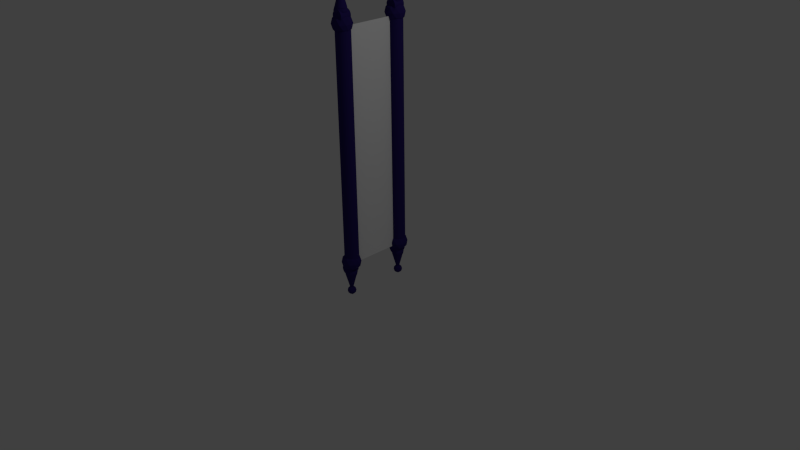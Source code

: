 # Source: paperrole.blend  (saved by Blender 2.73.0; exported with 4.5.12 LTS)
import bpy
from mathutils import Matrix  # noqa: F401  (used for matrix-valued properties, if any)

bpy.ops.wm.read_factory_settings(use_empty=True)
scene = bpy.context.scene
scene.name = 'Scene'

# ---- collections
col_collection_1 = bpy.data.collections.new('Collection 1'); scene.collection.children.link(col_collection_1)

# ---- materials (node trees are filled in below, after node groups)
mat_blue_paperrole = bpy.data.materials.new('Blue_paperrole')
mat_blue_paperrole.alpha_threshold = 0.0
mat_blue_paperrole.use_transparent_shadow = False
mat_blue_paperrole.diffuse_color = (0.0269, 0.01544, 0.1376, 1.0)
mat_blue_paperrole.roughness = 0.5
mat_paperrole_white = bpy.data.materials.new('paperrole_white')
mat_paperrole_white.alpha_threshold = 0.0
mat_paperrole_white.use_transparent_shadow = False
mat_paperrole_white.diffuse_color = (0.8689, 0.8689, 0.8689, 1.0)
mat_paperrole_white.roughness = 0.5
mat_paperrole_white.line_color = (0.0, 0.0, 0.0, 1.0)

# ---- material node trees

# ---- world
world_world = bpy.data.worlds.new('World'); scene.world = world_world
world_world.color = (0.05088, 0.05088, 0.05088)
world_world.use_sun_shadow = False
world_world.sun_shadow_jitter_overblur = 0.0
world_world.cycles.sampling_method = 'MANUAL'
world_world.cycles.sample_map_resolution = 256

# ---- cameras
cam_camera = bpy.data.cameras.new('Camera')
cam_camera.clip_end = 100.0
cam_camera.lens = 35.0
cam_camera.sensor_width = 32.0
cam_camera.sensor_height = 18.0
cam_camera.ortho_scale = 7.314
cam_camera.dof.focus_distance = 0.0
cam_camera.dof.aperture_fstop = 128.0

# ---- lights
light_lamp = bpy.data.lights.new('Lamp', 'POINT')
light_lamp.transmission_factor = 0.0
light_lamp.cutoff_distance = 30.0
light_lamp.energy = 100.0
light_lamp.shadow_buffer_clip_start = 1.001
light_lamp.shadow_soft_size = 0.1
light_lamp.shadow_maximum_resolution = 0.006
light_lamp.use_absolute_resolution = True
light_lamp.cycles.use_multiple_importance_sampling = False

# ---- meshes
me_icosphere_004 = bpy.data.meshes.new('Icosphere.004')
me_icosphere_004.from_pydata([(0.2155, -1.214, -6.932), (0.2155, 1.307, -6.932), (-0.03037, -1.214, -6.908), (-0.03037, 1.307, -6.908), (-0.2668, -1.214, -6.836), (-0.2668, 1.307, -6.836), (-0.4847, -1.214, -6.72), (-0.4847, 1.307, -6.72), (-0.6757, -1.214, -6.563), (-0.6757, 1.307, -6.563), (-0.8324, -1.214, -6.372), (-0.8324, 1.307, -6.372), (-0.9489, -1.214, -6.154), (-0.9489, 1.307, -6.154), (-1.021, -1.214, -5.918), (-1.021, 1.307, -5.918), (-1.045, -1.214, -5.672), (-1.045, 1.307, -5.672), (-1.021, -1.214, -5.426), (-1.021, 1.307, -5.426), (-0.9489, -1.214, -5.19), (-0.9489, 1.307, -5.19), (-0.8324, -1.214, -4.972), (-0.8324, 1.307, -4.972), (-0.6757, -1.214, -4.781), (-0.6757, 1.307, -4.781), (-0.4847, -1.214, -4.624), (-0.4847, 1.307, -4.624), (-0.2668, -1.214, -4.508), (-0.2668, 1.307, -4.508), (-0.03037, -1.214, -4.436), (-0.03037, 1.307, -4.436), (0.2155, -1.214, -4.412), (0.2155, 1.307, -4.412), (0.4614, -1.214, -4.436), (0.4614, 1.307, -4.436), (0.6978, -1.214, -4.508), (0.6978, 1.307, -4.508), (0.9157, -1.214, -4.624), (0.9157, 1.307, -4.624), (1.107, -1.214, -4.781), (1.107, 1.307, -4.781), (1.263, -1.214, -4.972), (1.263, 1.307, -4.972), (1.38, -1.214, -5.19), (1.38, 1.307, -5.19), (1.452, -1.214, -5.426), (1.452, 1.307, -5.426), (1.476, -1.214, -5.672), (1.476, 1.307, -5.672), (1.452, -1.214, -5.918), (1.452, 1.307, -5.918), (1.38, -1.214, -6.154), (1.38, 1.307, -6.154), (1.263, -1.214, -6.372), (1.263, 1.307, -6.372), (1.107, -1.214, -6.563), (1.107, 1.307, -6.563), (0.9157, -1.214, -6.72), (0.9157, 1.307, -6.72), (0.6978, -1.214, -6.836), (0.6978, 1.307, -6.836), (0.4614, -1.214, -6.908), (0.4614, 1.307, -6.908), (0.0, 0.0, -1.0), (0.7236, -0.5257, -0.4472), (-0.2764, -0.8506, -0.4472), (-0.8944, 0.0, -0.4472), (-0.2764, 0.8506, -0.4472), (0.7236, 0.5257, -0.4472), (0.2764, -0.8506, 0.4472), (-0.7236, -0.5257, 0.4472), (-0.7236, 0.5257, 0.4472), (0.2764, 0.8506, 0.4472), (0.8944, 0.0, 0.4472), (0.0, 0.0, 1.0), (-0.1625, -0.5, -0.8507), (0.4253, -0.309, -0.8507), (0.2629, -0.809, -0.5257), (0.8506, 0.0, -0.5257), (0.4253, 0.309, -0.8507), (-0.5257, 0.0, -0.8507), (-0.6882, -0.5, -0.5257), (-0.1625, 0.5, -0.8507), (-0.6882, 0.5, -0.5257), (0.2629, 0.809, -0.5257), (0.9511, -0.309, 0.0), (0.9511, 0.309, 0.0), (0.0, -1.0, 0.0), (0.5878, -0.809, 0.0), (-0.9511, -0.309, 0.0), (-0.5878, -0.809, 0.0), (-0.5878, 0.809, 0.0), (-0.9511, 0.309, 0.0), (0.5878, 0.809, 0.0), (0.0, 1.0, 0.0), (0.6882, -0.5, 0.5257), (-0.2629, -0.809, 0.5257), (-0.8506, 0.0, 0.5257), (-0.2629, 0.809, 0.5257), (0.6882, 0.5, 0.5257), (0.1625, -0.5, 0.8507), (0.5257, 0.0, 0.8507), (-0.4253, -0.309, 0.8507), (-0.4253, 0.309, 0.8507), (0.1625, 0.5, 0.8507), (-7.259e-09, -4.646e-07, -6.189), (1.047, -0.7609, -5.389), (-0.4, -1.231, -5.389), (-1.295, -4.714e-07, -5.389), (-0.4, 1.231, -5.389), (1.047, 0.7609, -5.389), (0.4, -1.231, -4.094), (-1.047, -0.7609, -4.094), (-1.047, 0.7609, -4.094), (0.4, 1.231, -4.094), (1.295, -4.823e-07, -4.094), (-7.642e-09, -4.891e-07, -3.294), (-0.2351, -0.7237, -5.973), (0.6156, -0.4473, -5.973), (0.3805, -1.171, -5.502), (1.231, -4.704e-07, -5.502), (0.6156, 0.4473, -5.973), (-0.761, -4.664e-07, -5.973), (-0.9961, -0.7237, -5.502), (-0.2351, 0.7237, -5.973), (-0.9961, 0.7237, -5.502), (0.3805, 1.171, -5.502), (1.377, -0.4473, -4.742), (1.377, 0.4473, -4.742), (-7.451e-09, -1.447, -4.742), (0.8508, -1.171, -4.742), (-1.377, -0.4473, -4.742), (-0.8508, -1.171, -4.742), (-0.8508, 1.171, -4.742), (-1.377, 0.4473, -4.742), (0.8508, 1.171, -4.742), (-7.451e-09, 1.447, -4.742), (0.9961, -0.7237, -3.981), (-0.3805, -1.171, -3.981), (-1.231, -4.833e-07, -3.981), (-0.3805, 1.171, -3.981), (0.9961, 0.7237, -3.981), (0.2351, -0.7237, -3.51), (0.761, -4.873e-07, -3.51), (-0.6156, -0.4473, -3.51), (-0.6156, 0.4473, -3.51), (0.2351, 0.7237, -3.51), (0.05714, 1.278, -4.131), (0.3064, 1.253, -4.131), (0.5461, 1.18, -4.131), (0.767, 1.062, -4.131), (0.9606, 0.9033, -4.131), (1.119, 0.7097, -4.131), (1.238, 0.4888, -4.131), (1.31, 0.2492, -4.131), (1.335, -0.00011, -4.131), (0.05714, -0.0001102, 0.587), (1.31, -0.2494, -4.131), (1.238, -0.4891, -4.131), (1.119, -0.71, -4.131), (0.9606, -0.9036, -4.131), (0.767, -1.062, -4.131), (0.5461, -1.181, -4.131), (0.3064, -1.253, -4.131), (0.05714, -1.278, -4.131), (-0.1921, -1.253, -4.131), (-0.4318, -1.181, -4.131), (-0.6527, -1.062, -4.131), (-0.8463, -0.9036, -4.131), (-1.005, -0.71, -4.131), (-1.123, -0.4891, -4.131), (-1.196, -0.2494, -4.131), (-1.221, -0.0001089, -4.131), (-1.196, 0.2492, -4.131), (-1.123, 0.4888, -4.131), (-1.005, 0.7097, -4.131), (-0.8463, 0.9033, -4.131), (-0.6527, 1.062, -4.131), (-0.4318, 1.18, -4.131), (-0.1921, 1.253, -4.131), (-7.157e-09, 0.1843, -9.53), (1.606, -0.9828, -8.303), (-0.6135, -1.704, -8.303), (-1.985, 0.1843, -8.303), (-0.6135, 2.073, -8.303), (1.606, 1.351, -8.303), (0.6135, -1.704, -6.318), (-1.606, -0.9828, -6.318), (-1.606, 1.351, -6.318), (0.6135, 2.073, -6.318), (1.985, 0.1843, -6.318), (-7.744e-09, 0.1843, -5.091), (-0.3606, -0.9256, -9.199), (0.9442, -0.5017, -9.199), (0.5835, -1.612, -8.478), (1.888, 0.1843, -8.478), (0.9442, 0.8702, -9.199), (-1.167, 0.1843, -9.199), (-1.528, -0.9257, -8.478), (-0.3606, 1.294, -9.199), (-1.528, 1.294, -8.478), (0.5835, 1.98, -8.478), (2.111, -0.5017, -7.311), (2.111, 0.8702, -7.311), (-7.451e-09, -2.036, -7.311), (1.305, -1.612, -7.311), (-2.111, -0.5017, -7.311), (-1.305, -1.612, -7.311), (-1.305, 1.98, -7.311), (-2.111, 0.8702, -7.311), (1.305, 1.98, -7.311), (-7.451e-09, 2.404, -7.311), (1.528, -0.9257, -6.144), (-0.5835, -1.612, -6.144), (-1.888, 0.1843, -6.144), (-0.5835, 1.98, -6.144), (1.528, 1.294, -6.144), (0.3606, -0.9256, -5.422), (1.167, 0.1843, -5.422), (-0.9442, -0.5017, -5.422), (-0.9442, 0.8702, -5.422), (0.3606, 1.294, -5.422), (-0.2155, -1.214, -60.85), (-0.2155, 1.307, -60.85), (0.03036, -1.214, -60.87), (0.03036, 1.307, -60.87), (0.2668, -1.214, -60.95), (0.2668, 1.307, -60.95), (0.4847, -1.214, -61.06), (0.4847, 1.307, -61.06), (0.6757, -1.214, -61.22), (0.6757, 1.307, -61.22), (0.8324, -1.214, -61.41), (0.8324, 1.307, -61.41), (0.9489, -1.214, -61.63), (0.9489, 1.307, -61.63), (1.021, -1.214, -61.86), (1.021, 1.307, -61.86), (1.045, -1.214, -62.11), (1.045, 1.307, -62.11), (1.021, -1.214, -62.36), (1.021, 1.307, -62.36), (0.9489, -1.214, -62.59), (0.9489, 1.307, -62.59), (0.8324, -1.214, -62.81), (0.8324, 1.307, -62.81), (0.6757, -1.214, -63.0), (0.6757, 1.307, -63.0), (0.4847, -1.214, -63.16), (0.4847, 1.307, -63.16), (0.2668, -1.214, -63.28), (0.2668, 1.307, -63.28), (0.03036, -1.214, -63.35), (0.03036, 1.307, -63.35), (-0.2155, -1.214, -63.37), (-0.2155, 1.307, -63.37), (-0.4614, -1.214, -63.35), (-0.4614, 1.307, -63.35), (-0.6978, -1.214, -63.28), (-0.6978, 1.307, -63.28), (-0.9157, -1.214, -63.16), (-0.9157, 1.307, -63.16), (-1.107, -1.214, -63.0), (-1.107, 1.307, -63.0), (-1.263, -1.214, -62.81), (-1.263, 1.307, -62.81), (-1.38, -1.214, -62.59), (-1.38, 1.307, -62.59), (-1.452, -1.214, -62.36), (-1.452, 1.307, -62.36), (-1.476, -1.214, -62.11), (-1.476, 1.307, -62.11), (-1.452, -1.214, -61.86), (-1.452, 1.307, -61.86), (-1.38, -1.214, -61.63), (-1.38, 1.307, -61.63), (-1.263, -1.214, -61.41), (-1.263, 1.307, -61.41), (-1.107, -1.214, -61.22), (-1.107, 1.307, -61.22), (-0.9157, -1.214, -61.06), (-0.9157, 1.307, -61.06), (-0.6978, -1.214, -60.95), (-0.6978, 1.307, -60.95), (-0.4614, -1.214, -60.87), (-0.4614, 1.307, -60.87), (-1.008e-05, -4.768e-07, -66.78), (-0.7236, -0.5257, -67.34), (0.2764, -0.8506, -67.34), (0.8944, -4.768e-07, -67.34), (0.2764, 0.8506, -67.34), (-0.7236, 0.5257, -67.34), (-0.2764, -0.8506, -68.23), (0.7236, -0.5257, -68.23), (0.7236, 0.5257, -68.23), (-0.2764, 0.8506, -68.23), (-0.8944, -4.768e-07, -68.23), (-1.038e-05, -4.768e-07, -68.78), (0.1624, -0.5, -66.93), (-0.4253, -0.309, -66.93), (-0.2629, -0.809, -67.26), (-0.8507, -4.768e-07, -67.26), (-0.4253, 0.309, -66.93), (0.5257, -4.768e-07, -66.93), (0.6882, -0.5, -67.26), (0.1624, 0.5, -66.93), (0.6882, 0.5, -67.26), (-0.2629, 0.809, -67.26), (-0.9511, -0.309, -67.78), (-0.9511, 0.309, -67.78), (-1.023e-05, -1.0, -67.78), (-0.5878, -0.809, -67.78), (0.951, -0.309, -67.78), (0.5878, -0.809, -67.78), (0.5878, 0.809, -67.78), (0.951, 0.309, -67.78), (-0.5878, 0.809, -67.78), (-1.023e-05, 1.0, -67.78), (-0.6882, -0.5, -68.31), (0.2629, -0.809, -68.31), (0.8506, -4.768e-07, -68.31), (0.2629, 0.809, -68.31), (-0.6882, 0.5, -68.31), (-0.1625, -0.5, -68.63), (-0.5257, -4.768e-07, -68.63), (0.4253, -0.309, -68.63), (0.4253, 0.309, -68.63), (-0.1625, 0.5, -68.63), (-9.288e-06, -9.414e-07, -61.59), (-1.047, -0.7609, -62.39), (0.4, -1.231, -62.39), (1.295, -9.482e-07, -62.39), (0.4, 1.231, -62.39), (-1.047, 0.7609, -62.39), (-0.4001, -1.231, -63.69), (1.047, -0.7609, -63.69), (1.047, 0.7609, -63.69), (-0.4001, 1.231, -63.69), (-1.295, -9.592e-07, -63.69), (-9.725e-06, -9.659e-07, -64.49), (0.2351, -0.7237, -61.81), (-0.6156, -0.4473, -61.81), (-0.3805, -1.171, -62.28), (-1.231, -9.472e-07, -62.28), (-0.6156, 0.4473, -61.81), (0.7609, -9.433e-07, -61.81), (0.9961, -0.7237, -62.28), (0.2351, 0.7237, -61.81), (0.9961, 0.7237, -62.28), (-0.3805, 1.171, -62.28), (-1.377, -0.4473, -63.04), (-1.377, 0.4473, -63.04), (-9.506e-06, -1.447, -63.04), (-0.8508, -1.171, -63.04), (1.377, -0.4473, -63.04), (0.8508, -1.171, -63.04), (0.8508, 1.171, -63.04), (1.377, 0.4473, -63.04), (-0.8508, 1.171, -63.04), (-9.506e-06, 1.447, -63.04), (-0.9961, -0.7237, -63.8), (0.3805, -1.171, -63.8), (1.231, -9.601e-07, -63.8), (0.3805, 1.171, -63.8), (-0.9961, 0.7237, -63.8), (-0.2352, -0.7237, -64.27), (-0.761, -9.641e-07, -64.27), (0.6156, -0.4473, -64.27), (0.6156, 0.4473, -64.27), (-0.2352, 0.7237, -64.27), (-0.05715, 1.278, -63.65), (-0.3064, 1.253, -63.65), (-0.5461, 1.18, -63.65), (-0.767, 1.062, -63.65), (-0.9606, 0.9033, -63.65), (-1.12, 0.7097, -63.65), (-1.238, 0.4888, -63.65), (-1.31, 0.2492, -63.65), (-1.335, -0.0001105, -63.65), (-0.05715, -0.0001106, -68.37), (-1.31, -0.2494, -63.65), (-1.238, -0.4891, -63.65), (-1.12, -0.71, -63.65), (-0.9606, -0.9036, -63.65), (-0.767, -1.062, -63.65), (-0.5461, -1.181, -63.65), (-0.3064, -1.253, -63.65), (-0.05715, -1.278, -63.65), (0.1921, -1.253, -63.65), (0.4318, -1.181, -63.65), (0.6527, -1.062, -63.65), (0.8463, -0.9036, -63.65), (1.005, -0.71, -63.65), (1.123, -0.4891, -63.65), (1.196, -0.2494, -63.65), (1.221, -0.0001094, -63.65), (1.196, 0.2492, -63.65), (1.123, 0.4888, -63.65), (1.005, 0.7097, -63.65), (0.8463, 0.9033, -63.65), (0.6527, 1.062, -63.65), (0.4318, 1.18, -63.65), (0.1921, 1.253, -63.65), (-8.783e-06, 0.1843, -58.25), (-1.606, -0.9828, -59.48), (0.6135, -1.704, -59.48), (1.985, 0.1843, -59.48), (0.6135, 2.073, -59.48), (-1.606, 1.351, -59.48), (-0.6136, -1.704, -61.46), (1.606, -0.9828, -61.46), (1.606, 1.351, -61.46), (-0.6136, 2.073, -61.46), (-1.986, 0.1843, -61.46), (-9.453e-06, 0.1843, -62.69), (0.3606, -0.9256, -58.58), (-0.9442, -0.5017, -58.58), (-0.5835, -1.612, -59.31), (-1.888, 0.1843, -59.31), (-0.9442, 0.8702, -58.58), (1.167, 0.1843, -58.58), (1.528, -0.9257, -59.31), (0.3606, 1.294, -58.58), (1.528, 1.294, -59.31), (-0.5835, 1.98, -59.31), (-2.111, -0.5017, -60.47), (-2.111, 0.8702, -60.47), (-9.118e-06, -2.036, -60.47), (-1.305, -1.612, -60.47), (2.111, -0.5017, -60.47), (1.305, -1.612, -60.47), (1.305, 1.98, -60.47), (2.111, 0.8702, -60.47), (-1.305, 1.98, -60.47), (-9.118e-06, 2.404, -60.47), (-1.528, -0.9257, -61.64), (0.5835, -1.612, -61.64), (1.888, 0.1843, -61.64), (0.5835, 1.98, -61.64), (-1.528, 1.294, -61.64), (-0.3606, -0.9256, -62.36), (-1.167, 0.1843, -62.36), (0.9441, -0.5017, -62.36), (0.9441, 0.8702, -62.36), (-0.3606, 1.294, -62.36), (-0.09172, 1.772, -6.681), (-0.09173, 1.772, -59.81), (-0.4163, 1.741, -6.681), (-0.4163, 1.741, -59.81), (-0.7284, 1.648, -6.681), (-0.7284, 1.648, -59.81), (-1.016, 1.498, -6.681), (-1.016, 1.498, -59.81), (-1.268, 1.295, -6.681), (-1.268, 1.295, -59.81), (-1.475, 1.048, -6.681), (-1.475, 1.048, -59.81), (-1.629, 0.7667, -6.681), (-1.629, 0.7667, -59.81), (-1.724, 0.4611, -6.681), (-1.724, 0.4611, -59.81), (-1.756, 0.1433, -6.681), (-1.756, 0.1433, -59.81), (-1.724, -0.1745, -6.681), (-1.724, -0.1745, -59.81), (-1.629, -0.48, -6.681), (-1.629, -0.48, -59.81), (-1.475, -0.7617, -6.681), (-1.475, -0.7617, -59.81), (-1.268, -1.008, -6.681), (-1.268, -1.008, -59.81), (-1.016, -1.211, -6.681), (-1.016, -1.211, -59.81), (-0.7284, -1.362, -6.681), (-0.7284, -1.362, -59.81), (-0.4163, -1.454, -6.681), (-0.4163, -1.454, -59.81), (-0.09172, -1.486, -6.681), (-0.09173, -1.486, -59.81), (0.2329, -1.454, -6.681), (0.2329, -1.454, -59.81), (0.545, -1.362, -6.681), (0.545, -1.362, -59.81), (0.8326, -1.211, -6.681), (0.8326, -1.211, -59.81), (1.085, -1.008, -6.681), (1.085, -1.008, -59.81), (1.292, -0.7617, -6.681), (1.292, -0.7617, -59.81), (1.445, -0.48, -6.681), (1.445, -0.48, -59.81), (1.54, -0.1745, -6.681), (1.54, -0.1745, -59.81), (1.572, 0.1433, -6.681), (1.572, 0.1433, -59.81), (1.54, 0.4611, -6.681), (1.54, 0.4611, -59.81), (1.445, 0.7667, -6.681), (1.445, 0.7667, -59.81), (1.292, 1.048, -6.681), (1.292, 1.048, -59.81), (1.085, 1.295, -6.681), (1.085, 1.295, -59.81), (0.8326, 1.498, -6.681), (0.8326, 1.498, -59.81), (0.545, 1.648, -6.681), (0.545, 1.648, -59.81), (0.2329, 1.741, -6.681), (0.2329, 1.741, -59.81)], [], [(0, 1, 3, 2), (2, 3, 5, 4), (4, 5, 7, 6), (6, 7, 9, 8), (8, 9, 11, 10), (10, 11, 13, 12), (12, 13, 15, 14), (14, 15, 17, 16), (16, 17, 19, 18), (18, 19, 21, 20), (20, 21, 23, 22), (22, 23, 25, 24), (24, 25, 27, 26), (26, 27, 29, 28), (28, 29, 31, 30), (30, 31, 33, 32), (32, 33, 35, 34), (34, 35, 37, 36), (36, 37, 39, 38), (38, 39, 41, 40), (40, 41, 43, 42), (42, 43, 45, 44), (44, 45, 47, 46), (46, 47, 49, 48), (48, 49, 51, 50), (50, 51, 53, 52), (52, 53, 55, 54), (54, 55, 57, 56), (56, 57, 59, 58), (58, 59, 61, 60), (3, 1, 63, 61, 59, 57, 55, 53, 51, 49, 47, 45, 43, 41, 39, 37, 35, 33, 31, 29, 27, 25, 23, 21, 19, 17, 15, 13, 11, 9, 7, 5), (62, 63, 1, 0), (60, 61, 63, 62), (0, 2, 4, 6, 8, 10, 12, 14, 16, 18, 20, 22, 24, 26, 28, 30, 32, 34, 36, 38, 40, 42, 44, 46, 48, 50, 52, 54, 56, 58, 60, 62), (64, 77, 76), (65, 77, 79), (64, 76, 81), (64, 81, 83), (64, 83, 80), (65, 79, 86), (66, 78, 88), (67, 82, 90), (68, 84, 92), (69, 85, 94), (65, 86, 89), (66, 88, 91), (67, 90, 93), (68, 92, 95), (69, 94, 87), (70, 96, 101), (71, 97, 103), (72, 98, 104), (73, 99, 105), (74, 100, 102), (102, 105, 75), (102, 100, 105), (100, 73, 105), (105, 104, 75), (105, 99, 104), (99, 72, 104), (104, 103, 75), (104, 98, 103), (98, 71, 103), (103, 101, 75), (103, 97, 101), (97, 70, 101), (101, 102, 75), (101, 96, 102), (96, 74, 102), (87, 100, 74), (87, 94, 100), (94, 73, 100), (95, 99, 73), (95, 92, 99), (92, 72, 99), (93, 98, 72), (93, 90, 98), (90, 71, 98), (91, 97, 71), (91, 88, 97), (88, 70, 97), (89, 96, 70), (89, 86, 96), (86, 74, 96), (94, 95, 73), (94, 85, 95), (85, 68, 95), (92, 93, 72), (92, 84, 93), (84, 67, 93), (90, 91, 71), (90, 82, 91), (82, 66, 91), (88, 89, 70), (88, 78, 89), (78, 65, 89), (86, 87, 74), (86, 79, 87), (79, 69, 87), (80, 85, 69), (80, 83, 85), (83, 68, 85), (83, 84, 68), (83, 81, 84), (81, 67, 84), (81, 82, 67), (81, 76, 82), (76, 66, 82), (79, 80, 69), (79, 77, 80), (77, 64, 80), (76, 78, 66), (76, 77, 78), (77, 65, 78), (106, 119, 118), (107, 119, 121), (106, 118, 123), (106, 123, 125), (106, 125, 122), (107, 121, 128), (108, 120, 130), (109, 124, 132), (110, 126, 134), (111, 127, 136), (107, 128, 131), (108, 130, 133), (109, 132, 135), (110, 134, 137), (111, 136, 129), (112, 138, 143), (113, 139, 145), (114, 140, 146), (115, 141, 147), (116, 142, 144), (144, 147, 117), (144, 142, 147), (142, 115, 147), (147, 146, 117), (147, 141, 146), (141, 114, 146), (146, 145, 117), (146, 140, 145), (140, 113, 145), (145, 143, 117), (145, 139, 143), (139, 112, 143), (143, 144, 117), (143, 138, 144), (138, 116, 144), (129, 142, 116), (129, 136, 142), (136, 115, 142), (137, 141, 115), (137, 134, 141), (134, 114, 141), (135, 140, 114), (135, 132, 140), (132, 113, 140), (133, 139, 113), (133, 130, 139), (130, 112, 139), (131, 138, 112), (131, 128, 138), (128, 116, 138), (136, 137, 115), (136, 127, 137), (127, 110, 137), (134, 135, 114), (134, 126, 135), (126, 109, 135), (132, 133, 113), (132, 124, 133), (124, 108, 133), (130, 131, 112), (130, 120, 131), (120, 107, 131), (128, 129, 116), (128, 121, 129), (121, 111, 129), (122, 127, 111), (122, 125, 127), (125, 110, 127), (125, 126, 110), (125, 123, 126), (123, 109, 126), (123, 124, 109), (123, 118, 124), (118, 108, 124), (121, 122, 111), (121, 119, 122), (119, 106, 122), (118, 120, 108), (118, 119, 120), (119, 107, 120), (179, 157, 180), (148, 157, 149), (178, 157, 179), (177, 157, 178), (176, 157, 177), (175, 157, 176), (174, 157, 175), (173, 157, 174), (172, 157, 173), (171, 157, 172), (170, 157, 171), (169, 157, 170), (168, 157, 169), (167, 157, 168), (166, 157, 167), (165, 157, 166), (164, 157, 165), (163, 157, 164), (162, 157, 163), (161, 157, 162), (160, 157, 161), (159, 157, 160), (158, 157, 159), (156, 157, 158), (155, 157, 156), (154, 157, 155), (153, 157, 154), (152, 157, 153), (151, 157, 152), (150, 157, 151), (180, 157, 148), (149, 157, 150), (148, 149, 150, 151, 152, 153, 154, 155, 156, 158, 159, 160, 161, 162, 163, 164, 165, 166, 167, 168, 169, 170, 171, 172, 173, 174, 175, 176, 177, 178, 179, 180), (181, 194, 193), (182, 194, 196), (181, 193, 198), (181, 198, 200), (181, 200, 197), (182, 196, 203), (183, 195, 205), (184, 199, 207), (185, 201, 209), (186, 202, 211), (182, 203, 206), (183, 205, 208), (184, 207, 210), (185, 209, 212), (186, 211, 204), (187, 213, 218), (188, 214, 220), (189, 215, 221), (190, 216, 222), (191, 217, 219), (219, 222, 192), (219, 217, 222), (217, 190, 222), (222, 221, 192), (222, 216, 221), (216, 189, 221), (221, 220, 192), (221, 215, 220), (215, 188, 220), (220, 218, 192), (220, 214, 218), (214, 187, 218), (218, 219, 192), (218, 213, 219), (213, 191, 219), (204, 217, 191), (204, 211, 217), (211, 190, 217), (212, 216, 190), (212, 209, 216), (209, 189, 216), (210, 215, 189), (210, 207, 215), (207, 188, 215), (208, 214, 188), (208, 205, 214), (205, 187, 214), (206, 213, 187), (206, 203, 213), (203, 191, 213), (211, 212, 190), (211, 202, 212), (202, 185, 212), (209, 210, 189), (209, 201, 210), (201, 184, 210), (207, 208, 188), (207, 199, 208), (199, 183, 208), (205, 206, 187), (205, 195, 206), (195, 182, 206), (203, 204, 191), (203, 196, 204), (196, 186, 204), (197, 202, 186), (197, 200, 202), (200, 185, 202), (200, 201, 185), (200, 198, 201), (198, 184, 201), (198, 199, 184), (198, 193, 199), (193, 183, 199), (196, 197, 186), (196, 194, 197), (194, 181, 197), (193, 195, 183), (193, 194, 195), (194, 182, 195), (223, 224, 226, 225), (225, 226, 228, 227), (227, 228, 230, 229), (229, 230, 232, 231), (231, 232, 234, 233), (233, 234, 236, 235), (235, 236, 238, 237), (237, 238, 240, 239), (239, 240, 242, 241), (241, 242, 244, 243), (243, 244, 246, 245), (245, 246, 248, 247), (247, 248, 250, 249), (249, 250, 252, 251), (251, 252, 254, 253), (253, 254, 256, 255), (255, 256, 258, 257), (257, 258, 260, 259), (259, 260, 262, 261), (261, 262, 264, 263), (263, 264, 266, 265), (265, 266, 268, 267), (267, 268, 270, 269), (269, 270, 272, 271), (271, 272, 274, 273), (273, 274, 276, 275), (275, 276, 278, 277), (277, 278, 280, 279), (279, 280, 282, 281), (281, 282, 284, 283), (226, 224, 286, 284, 282, 280, 278, 276, 274, 272, 270, 268, 266, 264, 262, 260, 258, 256, 254, 252, 250, 248, 246, 244, 242, 240, 238, 236, 234, 232, 230, 228), (285, 286, 224, 223), (283, 284, 286, 285), (223, 225, 227, 229, 231, 233, 235, 237, 239, 241, 243, 245, 247, 249, 251, 253, 255, 257, 259, 261, 263, 265, 267, 269, 271, 273, 275, 277, 279, 281, 283, 285), (287, 300, 299), (288, 300, 302), (287, 299, 304), (287, 304, 306), (287, 306, 303), (288, 302, 309), (289, 301, 311), (290, 305, 313), (291, 307, 315), (292, 308, 317), (288, 309, 312), (289, 311, 314), (290, 313, 316), (291, 315, 318), (292, 317, 310), (293, 319, 324), (294, 320, 326), (295, 321, 327), (296, 322, 328), (297, 323, 325), (325, 328, 298), (325, 323, 328), (323, 296, 328), (328, 327, 298), (328, 322, 327), (322, 295, 327), (327, 326, 298), (327, 321, 326), (321, 294, 326), (326, 324, 298), (326, 320, 324), (320, 293, 324), (324, 325, 298), (324, 319, 325), (319, 297, 325), (310, 323, 297), (310, 317, 323), (317, 296, 323), (318, 322, 296), (318, 315, 322), (315, 295, 322), (316, 321, 295), (316, 313, 321), (313, 294, 321), (314, 320, 294), (314, 311, 320), (311, 293, 320), (312, 319, 293), (312, 309, 319), (309, 297, 319), (317, 318, 296), (317, 308, 318), (308, 291, 318), (315, 316, 295), (315, 307, 316), (307, 290, 316), (313, 314, 294), (313, 305, 314), (305, 289, 314), (311, 312, 293), (311, 301, 312), (301, 288, 312), (309, 310, 297), (309, 302, 310), (302, 292, 310), (303, 308, 292), (303, 306, 308), (306, 291, 308), (306, 307, 291), (306, 304, 307), (304, 290, 307), (304, 305, 290), (304, 299, 305), (299, 289, 305), (302, 303, 292), (302, 300, 303), (300, 287, 303), (299, 301, 289), (299, 300, 301), (300, 288, 301), (329, 342, 341), (330, 342, 344), (329, 341, 346), (329, 346, 348), (329, 348, 345), (330, 344, 351), (331, 343, 353), (332, 347, 355), (333, 349, 357), (334, 350, 359), (330, 351, 354), (331, 353, 356), (332, 355, 358), (333, 357, 360), (334, 359, 352), (335, 361, 366), (336, 362, 368), (337, 363, 369), (338, 364, 370), (339, 365, 367), (367, 370, 340), (367, 365, 370), (365, 338, 370), (370, 369, 340), (370, 364, 369), (364, 337, 369), (369, 368, 340), (369, 363, 368), (363, 336, 368), (368, 366, 340), (368, 362, 366), (362, 335, 366), (366, 367, 340), (366, 361, 367), (361, 339, 367), (352, 365, 339), (352, 359, 365), (359, 338, 365), (360, 364, 338), (360, 357, 364), (357, 337, 364), (358, 363, 337), (358, 355, 363), (355, 336, 363), (356, 362, 336), (356, 353, 362), (353, 335, 362), (354, 361, 335), (354, 351, 361), (351, 339, 361), (359, 360, 338), (359, 350, 360), (350, 333, 360), (357, 358, 337), (357, 349, 358), (349, 332, 358), (355, 356, 336), (355, 347, 356), (347, 331, 356), (353, 354, 335), (353, 343, 354), (343, 330, 354), (351, 352, 339), (351, 344, 352), (344, 334, 352), (345, 350, 334), (345, 348, 350), (348, 333, 350), (348, 349, 333), (348, 346, 349), (346, 332, 349), (346, 347, 332), (346, 341, 347), (341, 331, 347), (344, 345, 334), (344, 342, 345), (342, 329, 345), (341, 343, 331), (341, 342, 343), (342, 330, 343), (402, 380, 403), (371, 380, 372), (401, 380, 402), (400, 380, 401), (399, 380, 400), (398, 380, 399), (397, 380, 398), (396, 380, 397), (395, 380, 396), (394, 380, 395), (393, 380, 394), (392, 380, 393), (391, 380, 392), (390, 380, 391), (389, 380, 390), (388, 380, 389), (387, 380, 388), (386, 380, 387), (385, 380, 386), (384, 380, 385), (383, 380, 384), (382, 380, 383), (381, 380, 382), (379, 380, 381), (378, 380, 379), (377, 380, 378), (376, 380, 377), (375, 380, 376), (374, 380, 375), (373, 380, 374), (403, 380, 371), (372, 380, 373), (371, 372, 373, 374, 375, 376, 377, 378, 379, 381, 382, 383, 384, 385, 386, 387, 388, 389, 390, 391, 392, 393, 394, 395, 396, 397, 398, 399, 400, 401, 402, 403), (404, 417, 416), (405, 417, 419), (404, 416, 421), (404, 421, 423), (404, 423, 420), (405, 419, 426), (406, 418, 428), (407, 422, 430), (408, 424, 432), (409, 425, 434), (405, 426, 429), (406, 428, 431), (407, 430, 433), (408, 432, 435), (409, 434, 427), (410, 436, 441), (411, 437, 443), (412, 438, 444), (413, 439, 445), (414, 440, 442), (442, 445, 415), (442, 440, 445), (440, 413, 445), (445, 444, 415), (445, 439, 444), (439, 412, 444), (444, 443, 415), (444, 438, 443), (438, 411, 443), (443, 441, 415), (443, 437, 441), (437, 410, 441), (441, 442, 415), (441, 436, 442), (436, 414, 442), (427, 440, 414), (427, 434, 440), (434, 413, 440), (435, 439, 413), (435, 432, 439), (432, 412, 439), (433, 438, 412), (433, 430, 438), (430, 411, 438), (431, 437, 411), (431, 428, 437), (428, 410, 437), (429, 436, 410), (429, 426, 436), (426, 414, 436), (434, 435, 413), (434, 425, 435), (425, 408, 435), (432, 433, 412), (432, 424, 433), (424, 407, 433), (430, 431, 411), (430, 422, 431), (422, 406, 431), (428, 429, 410), (428, 418, 429), (418, 405, 429), (426, 427, 414), (426, 419, 427), (419, 409, 427), (420, 425, 409), (420, 423, 425), (423, 408, 425), (423, 424, 408), (423, 421, 424), (421, 407, 424), (421, 422, 407), (421, 416, 422), (416, 406, 422), (419, 420, 409), (419, 417, 420), (417, 404, 420), (416, 418, 406), (416, 417, 418), (417, 405, 418), (446, 447, 449, 448), (448, 449, 451, 450), (450, 451, 453, 452), (452, 453, 455, 454), (454, 455, 457, 456), (456, 457, 459, 458), (458, 459, 461, 460), (460, 461, 463, 462), (462, 463, 465, 464), (464, 465, 467, 466), (466, 467, 469, 468), (468, 469, 471, 470), (470, 471, 473, 472), (472, 473, 475, 474), (474, 475, 477, 476), (476, 477, 479, 478), (478, 479, 481, 480), (480, 481, 483, 482), (482, 483, 485, 484), (484, 485, 487, 486), (486, 487, 489, 488), (488, 489, 491, 490), (490, 491, 493, 492), (492, 493, 495, 494), (494, 495, 497, 496), (496, 497, 499, 498), (498, 499, 501, 500), (500, 501, 503, 502), (502, 503, 505, 504), (504, 505, 507, 506), (449, 447, 509, 507, 505, 503, 501, 499, 497, 495, 493, 491, 489, 487, 485, 483, 481, 479, 477, 475, 473, 471, 469, 467, 465, 463, 461, 459, 457, 455, 453, 451), (508, 509, 447, 446), (506, 507, 509, 508), (446, 448, 450, 452, 454, 456, 458, 460, 462, 464, 466, 468, 470, 472, 474, 476, 478, 480, 482, 484, 486, 488, 490, 492, 494, 496, 498, 500, 502, 504, 506, 508)])
_uv = me_icosphere_004.uv_layers.new(name='UVMap')
_uv.uv.foreach_set('vector', [0.0, 0.0, 1.0, 0.0, 1.0, 1.0, 0.0, 1.0, 0.0, 0.0, 1.0, 0.0, 1.0, 1.0, 0.0, 1.0, 0.0, 0.0, 1.0, 0.0, 1.0, 1.0, 0.0, 1.0, 0.0, 0.0, 1.0, 0.0, 1.0, 1.0, 0.0, 1.0, 0.0, 0.0, 1.0, 0.0, 1.0, 1.0, 0.0, 1.0, 0.0, 0.0, 1.0, 0.0, 1.0, 1.0, 0.0, 1.0, 0.0, 0.0, 1.0, 0.0, 1.0, 1.0, 0.0, 1.0, 0.0, 0.0, 1.0, 0.0, 1.0, 1.0, 0.0, 1.0, 0.0, 0.0, 1.0, 0.0, 1.0, 1.0, 0.0, 1.0, 0.0, 0.0, 1.0, 0.0, 1.0, 1.0, 0.0, 1.0, 0.0, 0.0, 1.0, 0.0, 1.0, 1.0, 0.0, 1.0, 0.0, 0.0, 1.0, 0.0, 1.0, 1.0, 0.0, 1.0, 0.0, 0.0, 1.0, 0.0, 1.0, 1.0, 0.0, 1.0, 0.0, 0.0, 1.0, 0.0, 1.0, 1.0, 0.0, 1.0, 0.0, 0.0, 1.0, 0.0, 1.0, 1.0, 0.0, 1.0, 0.0, 0.0, 1.0, 0.0, 1.0, 1.0, 0.0, 1.0, 0.0, 0.0, 1.0, 0.0, 1.0, 1.0, 0.0, 1.0, 0.0, 0.0, 1.0, 0.0, 1.0, 1.0, 0.0, 1.0, 0.0, 0.0, 1.0, 0.0, 1.0, 1.0, 0.0, 1.0, 0.0, 0.0, 1.0, 0.0, 1.0, 1.0, 0.0, 1.0, 0.0, 0.0, 1.0, 0.0, 1.0, 1.0, 0.0, 1.0, 0.0, 0.0, 1.0, 0.0, 1.0, 1.0, 0.0, 1.0, 0.0, 0.0, 1.0, 0.0, 1.0, 1.0, 0.0, 1.0, 0.0, 0.0, 1.0, 0.0, 1.0, 1.0, 0.0, 1.0, 0.0, 0.0, 1.0, 0.0, 1.0, 1.0, 0.0, 1.0, 0.0, 0.0, 1.0, 0.0, 1.0, 1.0, 0.0, 1.0, 0.0, 0.0, 1.0, 0.0, 1.0, 1.0, 0.0, 1.0, 0.0, 0.0, 1.0, 0.0, 1.0, 1.0, 0.0, 1.0, 0.0, 0.0, 1.0, 0.0, 1.0, 1.0, 0.0, 1.0, 0.0, 0.0, 1.0, 0.0, 1.0, 1.0, 0.0, 1.0, 0.5, 1.0, 0.5975, 0.9904, 0.6913, 0.9619, 0.7778, 0.9157, 0.8536, 0.8536, 0.9157, 0.7778, 0.9619, 0.6913, 0.9904, 0.5975, 1.0, 0.5, 0.9904, 0.4025, 0.9619, 0.3087, 0.9157, 0.2222, 0.8536, 0.1464, 0.7778, 0.08427, 0.6913, 0.03806, 0.5975, 0.009607, 0.5, 0.0, 0.4025, 0.009607, 0.3087, 0.03806, 0.2222, 0.08427, 0.1464, 0.1464, 0.08426, 0.2222, 0.03806, 0.3087, 0.009607, 0.4025, 0.0, 0.5, 0.009607, 0.5975, 0.03806, 0.6913, 0.08427, 0.7778, 0.1464, 0.8536, 0.2222, 0.9157, 0.3087, 0.9619, 0.4025, 0.9904, 0.0, 0.0, 1.0, 0.0, 1.0, 1.0, 0.0, 1.0, 0.0, 0.0, 1.0, 0.0, 1.0, 1.0, 0.0, 1.0, 0.5, 1.0, 0.5975, 0.9904, 0.6913, 0.9619, 0.7778, 0.9157, 0.8536, 0.8536, 0.9157, 0.7778, 0.9619, 0.6913, 0.9904, 0.5975, 1.0, 0.5, 0.9904, 0.4025, 0.9619, 0.3087, 0.9157, 0.2222, 0.8536, 0.1464, 0.7778, 0.08427, 0.6913, 0.03806, 0.5975, 0.009607, 0.5, 0.0, 0.4025, 0.009607, 0.3087, 0.03806, 0.2222, 0.08427, 0.1464, 0.1464, 0.08426, 0.2222, 0.03806, 0.3087, 0.009607, 0.4025, 0.0, 0.5, 0.009607, 0.5975, 0.03806, 0.6913, 0.08427, 0.7778, 0.1464, 0.8536, 0.2222, 0.9157, 0.3087, 0.9619, 0.4025, 0.9904, 0.0, 0.0, 1.0, 0.0, 1.0, 1.0, 0.0, 0.0, 1.0, 0.0, 1.0, 1.0, 0.0, 0.0, 1.0, 0.0, 1.0, 1.0, 0.0, 0.0, 1.0, 0.0, 1.0, 1.0, 0.0, 0.0, 1.0, 0.0, 1.0, 1.0, 0.0, 0.0, 1.0, 0.0, 1.0, 1.0, 0.0, 0.0, 1.0, 0.0, 1.0, 1.0, 0.0, 0.0, 1.0, 0.0, 1.0, 1.0, 0.0, 0.0, 1.0, 0.0, 1.0, 1.0, 0.0, 0.0, 1.0, 0.0, 1.0, 1.0, 0.0, 0.0, 1.0, 0.0, 1.0, 1.0, 0.0, 0.0, 1.0, 0.0, 1.0, 1.0, 0.0, 0.0, 1.0, 0.0, 1.0, 1.0, 0.0, 0.0, 1.0, 0.0, 1.0, 1.0, 0.0, 0.0, 1.0, 0.0, 1.0, 1.0, 0.0, 0.0, 1.0, 0.0, 1.0, 1.0, 0.0, 0.0, 1.0, 0.0, 1.0, 1.0, 0.0, 0.0, 1.0, 0.0, 1.0, 1.0, 0.0, 0.0, 1.0, 0.0, 1.0, 1.0, 0.0, 0.0, 1.0, 0.0, 1.0, 1.0, 0.0, 0.0, 1.0, 0.0, 1.0, 1.0, 0.0, 0.0, 1.0, 0.0, 1.0, 1.0, 0.0, 0.0, 1.0, 0.0, 1.0, 1.0, 0.0, 0.0, 1.0, 0.0, 1.0, 1.0, 0.0, 0.0, 1.0, 0.0, 1.0, 1.0, 0.0, 0.0, 1.0, 0.0, 1.0, 1.0, 0.0, 0.0, 1.0, 0.0, 1.0, 1.0, 0.0, 0.0, 1.0, 0.0, 1.0, 1.0, 0.0, 0.0, 1.0, 0.0, 1.0, 1.0, 0.0, 0.0, 1.0, 0.0, 1.0, 1.0, 0.0, 0.0, 1.0, 0.0, 1.0, 1.0, 0.0, 0.0, 1.0, 0.0, 1.0, 1.0, 0.0, 0.0, 1.0, 0.0, 1.0, 1.0, 0.0, 0.0, 1.0, 0.0, 1.0, 1.0, 0.0, 0.0, 1.0, 0.0, 1.0, 1.0, 0.0, 0.0, 1.0, 0.0, 1.0, 1.0, 0.0, 0.0, 1.0, 0.0, 1.0, 1.0, 0.0, 0.0, 1.0, 0.0, 1.0, 1.0, 0.0, 0.0, 1.0, 0.0, 1.0, 1.0, 0.0, 0.0, 1.0, 0.0, 1.0, 1.0, 0.0, 0.0, 1.0, 0.0, 1.0, 1.0, 0.0, 0.0, 1.0, 0.0, 1.0, 1.0, 0.0, 0.0, 1.0, 0.0, 1.0, 1.0, 0.0, 0.0, 1.0, 0.0, 1.0, 1.0, 0.0, 0.0, 1.0, 0.0, 1.0, 1.0, 0.0, 0.0, 1.0, 0.0, 1.0, 1.0, 0.0, 0.0, 1.0, 0.0, 1.0, 1.0, 0.0, 0.0, 1.0, 0.0, 1.0, 1.0, 0.0, 0.0, 1.0, 0.0, 1.0, 1.0, 0.0, 0.0, 1.0, 0.0, 1.0, 1.0, 0.0, 0.0, 1.0, 0.0, 1.0, 1.0, 0.0, 0.0, 1.0, 0.0, 1.0, 1.0, 0.0, 0.0, 1.0, 0.0, 1.0, 1.0, 0.0, 0.0, 1.0, 0.0, 1.0, 1.0, 0.0, 0.0, 1.0, 0.0, 1.0, 1.0, 0.0, 0.0, 1.0, 0.0, 1.0, 1.0, 0.0, 0.0, 1.0, 0.0, 1.0, 1.0, 0.0, 0.0, 1.0, 0.0, 1.0, 1.0, 0.0, 0.0, 1.0, 0.0, 1.0, 1.0, 0.0, 0.0, 1.0, 0.0, 1.0, 1.0, 0.0, 0.0, 1.0, 0.0, 1.0, 1.0, 0.0, 0.0, 1.0, 0.0, 1.0, 1.0, 0.0, 0.0, 1.0, 0.0, 1.0, 1.0, 0.0, 0.0, 1.0, 0.0, 1.0, 1.0, 0.0, 0.0, 1.0, 0.0, 1.0, 1.0, 0.0, 0.0, 1.0, 0.0, 1.0, 1.0, 0.0, 0.0, 1.0, 0.0, 1.0, 1.0, 0.0, 0.0, 1.0, 0.0, 1.0, 1.0, 0.0, 0.0, 1.0, 0.0, 1.0, 1.0, 0.0, 0.0, 1.0, 0.0, 1.0, 1.0, 0.0, 0.0, 1.0, 0.0, 1.0, 1.0, 0.0, 0.0, 1.0, 0.0, 1.0, 1.0, 0.0, 0.0, 1.0, 0.0, 1.0, 1.0, 0.0, 0.0, 1.0, 0.0, 1.0, 1.0, 0.0, 0.0, 1.0, 0.0, 1.0, 1.0, 0.0, 0.0, 1.0, 0.0, 1.0, 1.0, 0.0, 0.0, 1.0, 0.0, 1.0, 1.0, 0.0, 0.0, 1.0, 0.0, 1.0, 1.0, 0.0, 0.0, 1.0, 0.0, 1.0, 1.0, 0.0, 0.0, 1.0, 0.0, 1.0, 1.0, 0.0, 0.0, 1.0, 0.0, 1.0, 1.0, 0.0, 0.0, 1.0, 0.0, 1.0, 1.0, 0.0, 0.0, 1.0, 0.0, 1.0, 1.0, 0.0, 0.0, 1.0, 0.0, 1.0, 1.0, 0.0, 0.0, 1.0, 0.0, 1.0, 1.0, 0.0, 0.0, 1.0, 0.0, 1.0, 1.0, 0.0, 0.0, 1.0, 0.0, 1.0, 1.0, 0.0, 0.0, 1.0, 0.0, 1.0, 1.0, 0.0, 0.0, 1.0, 0.0, 1.0, 1.0, 0.0, 0.0, 1.0, 0.0, 1.0, 1.0, 0.0, 0.0, 1.0, 0.0, 1.0, 1.0, 0.0, 0.0, 1.0, 0.0, 1.0, 1.0, 0.0, 0.0, 1.0, 0.0, 1.0, 1.0, 0.0, 0.0, 1.0, 0.0, 1.0, 1.0, 0.0, 0.0, 1.0, 0.0, 1.0, 1.0, 0.0, 0.0, 1.0, 0.0, 1.0, 1.0, 0.0, 0.0, 1.0, 0.0, 1.0, 1.0, 0.0, 0.0, 1.0, 0.0, 1.0, 1.0, 0.0, 0.0, 1.0, 0.0, 1.0, 1.0, 0.0, 0.0, 1.0, 0.0, 1.0, 1.0, 0.0, 0.0, 1.0, 0.0, 1.0, 1.0, 0.0, 0.0, 1.0, 0.0, 1.0, 1.0, 0.0, 0.0, 1.0, 0.0, 1.0, 1.0, 0.0, 0.0, 1.0, 0.0, 1.0, 1.0, 0.0, 0.0, 1.0, 0.0, 1.0, 1.0, 0.0, 0.0, 1.0, 0.0, 1.0, 1.0, 0.0, 0.0, 1.0, 0.0, 1.0, 1.0, 0.0, 0.0, 1.0, 0.0, 1.0, 1.0, 0.0, 0.0, 1.0, 0.0, 1.0, 1.0, 0.0, 0.0, 1.0, 0.0, 1.0, 1.0, 0.0, 0.0, 1.0, 0.0, 1.0, 1.0, 0.0, 0.0, 1.0, 0.0, 1.0, 1.0, 0.0, 0.0, 1.0, 0.0, 1.0, 1.0, 0.0, 0.0, 1.0, 0.0, 1.0, 1.0, 0.0, 0.0, 1.0, 0.0, 1.0, 1.0, 0.0, 0.0, 1.0, 0.0, 1.0, 1.0, 0.0, 0.0, 1.0, 0.0, 1.0, 1.0, 0.0, 0.0, 1.0, 0.0, 1.0, 1.0, 0.0, 0.0, 1.0, 0.0, 1.0, 1.0, 0.0, 0.0, 1.0, 0.0, 1.0, 1.0, 0.0, 0.0, 1.0, 0.0, 1.0, 1.0, 0.0, 0.0, 1.0, 0.0, 1.0, 1.0, 0.0, 0.0, 1.0, 0.0, 1.0, 1.0, 0.0, 0.0, 1.0, 0.0, 1.0, 1.0, 0.0, 0.0, 1.0, 0.0, 1.0, 1.0, 0.0, 0.0, 1.0, 0.0, 1.0, 1.0, 0.0, 0.0, 1.0, 0.0, 1.0, 1.0, 0.0, 0.0, 1.0, 0.0, 1.0, 1.0, 0.0, 0.0, 1.0, 0.0, 1.0, 1.0, 0.0, 0.0, 1.0, 0.0, 1.0, 1.0, 0.0, 0.0, 1.0, 0.0, 1.0, 1.0, 0.0, 0.0, 1.0, 0.0, 1.0, 1.0, 0.0, 0.0, 1.0, 0.0, 1.0, 1.0, 0.0, 0.0, 1.0, 0.0, 1.0, 1.0, 0.0, 0.0, 1.0, 0.0, 1.0, 1.0, 0.0, 0.0, 1.0, 0.0, 1.0, 1.0, 0.0, 0.0, 1.0, 0.0, 1.0, 1.0, 0.0, 0.0, 1.0, 0.0, 1.0, 1.0, 0.0, 0.0, 1.0, 0.0, 1.0, 1.0, 0.0, 0.0, 1.0, 0.0, 1.0, 1.0, 0.0, 0.0, 1.0, 0.0, 1.0, 1.0, 0.0, 0.0, 1.0, 0.0, 1.0, 1.0, 0.0, 0.0, 1.0, 0.0, 1.0, 1.0, 0.0, 0.0, 1.0, 0.0, 1.0, 1.0, 0.0, 0.0, 1.0, 0.0, 1.0, 1.0, 0.0, 0.0, 1.0, 0.0, 1.0, 1.0, 0.0, 0.0, 1.0, 0.0, 1.0, 1.0, 0.0, 0.0, 1.0, 0.0, 1.0, 1.0, 0.0, 0.0, 1.0, 0.0, 1.0, 1.0, 0.0, 0.0, 1.0, 0.0, 1.0, 1.0, 0.0, 0.0, 1.0, 0.0, 1.0, 1.0, 0.0, 0.0, 1.0, 0.0, 1.0, 1.0, 0.0, 0.0, 1.0, 0.0, 1.0, 1.0, 0.0, 0.0, 1.0, 0.0, 1.0, 1.0, 0.0, 0.0, 1.0, 0.0, 1.0, 1.0, 0.0, 0.0, 1.0, 0.0, 1.0, 1.0, 0.0, 0.0, 1.0, 0.0, 1.0, 1.0, 0.0, 0.0, 1.0, 0.0, 1.0, 1.0, 0.0, 0.0, 1.0, 0.0, 1.0, 1.0, 0.0, 0.0, 1.0, 0.0, 1.0, 1.0, 0.0, 0.0, 1.0, 0.0, 1.0, 1.0, 0.0, 0.0, 1.0, 0.0, 1.0, 1.0, 0.0, 0.0, 1.0, 0.0, 1.0, 1.0, 0.0, 0.0, 1.0, 0.0, 1.0, 1.0, 0.0, 0.0, 1.0, 0.0, 1.0, 1.0, 0.0, 0.0, 1.0, 0.0, 1.0, 1.0, 0.0, 0.0, 1.0, 0.0, 1.0, 1.0, 0.0, 0.0, 1.0, 0.0, 1.0, 1.0, 0.0, 0.0, 1.0, 0.0, 1.0, 1.0, 0.0, 0.0, 1.0, 0.0, 1.0, 1.0, 0.0, 0.0, 1.0, 0.0, 1.0, 1.0, 0.0, 0.0, 1.0, 0.0, 1.0, 1.0, 0.0, 0.0, 1.0, 0.0, 1.0, 1.0, 0.0, 0.0, 1.0, 0.0, 1.0, 1.0, 0.0, 0.0, 1.0, 0.0, 1.0, 1.0, 0.0, 0.0, 1.0, 0.0, 1.0, 1.0, 0.0, 0.0, 1.0, 0.0, 1.0, 1.0, 0.0, 0.0, 1.0, 0.0, 1.0, 1.0, 0.0, 0.0, 1.0, 0.0, 1.0, 1.0, 0.0, 0.0, 1.0, 0.0, 1.0, 1.0, 0.0, 0.0, 1.0, 0.0, 1.0, 1.0, 0.0, 0.0, 1.0, 0.0, 1.0, 1.0, 0.0, 0.0, 1.0, 0.0, 1.0, 1.0, 0.0, 0.0, 1.0, 0.0, 1.0, 1.0, 0.0, 0.0, 1.0, 0.0, 1.0, 1.0, 0.0, 0.0, 1.0, 0.0, 1.0, 1.0, 0.0, 0.0, 1.0, 0.0, 1.0, 1.0, 0.0, 0.0, 1.0, 0.0, 1.0, 1.0, 0.0, 0.0, 1.0, 0.0, 1.0, 1.0, 0.0, 0.0, 1.0, 0.0, 1.0, 1.0, 0.0, 0.0, 1.0, 0.0, 1.0, 1.0, 0.0, 0.0, 1.0, 0.0, 1.0, 1.0, 0.5, 1.0, 0.5975, 0.9904, 0.6913, 0.9619, 0.7778, 0.9157, 0.8536, 0.8536, 0.9157, 0.7778, 0.9619, 0.6913, 0.9904, 0.5975, 1.0, 0.5, 0.9904, 0.4025, 0.9619, 0.3087, 0.9157, 0.2222, 0.8536, 0.1464, 0.7778, 0.08427, 0.6913, 0.03806, 0.5975, 0.009607, 0.5, 0.0, 0.4025, 0.009607, 0.3087, 0.03806, 0.2222, 0.08427, 0.1464, 0.1464, 0.08426, 0.2222, 0.03806, 0.3087, 0.009607, 0.4025, 0.0, 0.5, 0.009607, 0.5975, 0.03806, 0.6913, 0.08427, 0.7778, 0.1464, 0.8536, 0.2222, 0.9157, 0.3087, 0.9619, 0.4025, 0.9904, 0.0, 0.0, 1.0, 0.0, 1.0, 1.0, 0.0, 0.0, 1.0, 0.0, 1.0, 1.0, 0.0, 0.0, 1.0, 0.0, 1.0, 1.0, 0.0, 0.0, 1.0, 0.0, 1.0, 1.0, 0.0, 0.0, 1.0, 0.0, 1.0, 1.0, 0.0, 0.0, 1.0, 0.0, 1.0, 1.0, 0.0, 0.0, 1.0, 0.0, 1.0, 1.0, 0.0, 0.0, 1.0, 0.0, 1.0, 1.0, 0.0, 0.0, 1.0, 0.0, 1.0, 1.0, 0.0, 0.0, 1.0, 0.0, 1.0, 1.0, 0.0, 0.0, 1.0, 0.0, 1.0, 1.0, 0.0, 0.0, 1.0, 0.0, 1.0, 1.0, 0.0, 0.0, 1.0, 0.0, 1.0, 1.0, 0.0, 0.0, 1.0, 0.0, 1.0, 1.0, 0.0, 0.0, 1.0, 0.0, 1.0, 1.0, 0.0, 0.0, 1.0, 0.0, 1.0, 1.0, 0.0, 0.0, 1.0, 0.0, 1.0, 1.0, 0.0, 0.0, 1.0, 0.0, 1.0, 1.0, 0.0, 0.0, 1.0, 0.0, 1.0, 1.0, 0.0, 0.0, 1.0, 0.0, 1.0, 1.0, 0.0, 0.0, 1.0, 0.0, 1.0, 1.0, 0.0, 0.0, 1.0, 0.0, 1.0, 1.0, 0.0, 0.0, 1.0, 0.0, 1.0, 1.0, 0.0, 0.0, 1.0, 0.0, 1.0, 1.0, 0.0, 0.0, 1.0, 0.0, 1.0, 1.0, 0.0, 0.0, 1.0, 0.0, 1.0, 1.0, 0.0, 0.0, 1.0, 0.0, 1.0, 1.0, 0.0, 0.0, 1.0, 0.0, 1.0, 1.0, 0.0, 0.0, 1.0, 0.0, 1.0, 1.0, 0.0, 0.0, 1.0, 0.0, 1.0, 1.0, 0.0, 0.0, 1.0, 0.0, 1.0, 1.0, 0.0, 0.0, 1.0, 0.0, 1.0, 1.0, 0.0, 0.0, 1.0, 0.0, 1.0, 1.0, 0.0, 0.0, 1.0, 0.0, 1.0, 1.0, 0.0, 0.0, 1.0, 0.0, 1.0, 1.0, 0.0, 0.0, 1.0, 0.0, 1.0, 1.0, 0.0, 0.0, 1.0, 0.0, 1.0, 1.0, 0.0, 0.0, 1.0, 0.0, 1.0, 1.0, 0.0, 0.0, 1.0, 0.0, 1.0, 1.0, 0.0, 0.0, 1.0, 0.0, 1.0, 1.0, 0.0, 0.0, 1.0, 0.0, 1.0, 1.0, 0.0, 0.0, 1.0, 0.0, 1.0, 1.0, 0.0, 0.0, 1.0, 0.0, 1.0, 1.0, 0.0, 0.0, 1.0, 0.0, 1.0, 1.0, 0.0, 0.0, 1.0, 0.0, 1.0, 1.0, 0.0, 0.0, 1.0, 0.0, 1.0, 1.0, 0.0, 0.0, 1.0, 0.0, 1.0, 1.0, 0.0, 0.0, 1.0, 0.0, 1.0, 1.0, 0.0, 0.0, 1.0, 0.0, 1.0, 1.0, 0.0, 0.0, 1.0, 0.0, 1.0, 1.0, 0.0, 0.0, 1.0, 0.0, 1.0, 1.0, 0.0, 0.0, 1.0, 0.0, 1.0, 1.0, 0.0, 0.0, 1.0, 0.0, 1.0, 1.0, 0.0, 0.0, 1.0, 0.0, 1.0, 1.0, 0.0, 0.0, 1.0, 0.0, 1.0, 1.0, 0.0, 0.0, 1.0, 0.0, 1.0, 1.0, 0.0, 0.0, 1.0, 0.0, 1.0, 1.0, 0.0, 0.0, 1.0, 0.0, 1.0, 1.0, 0.0, 0.0, 1.0, 0.0, 1.0, 1.0, 0.0, 0.0, 1.0, 0.0, 1.0, 1.0, 0.0, 0.0, 1.0, 0.0, 1.0, 1.0, 0.0, 0.0, 1.0, 0.0, 1.0, 1.0, 0.0, 0.0, 1.0, 0.0, 1.0, 1.0, 0.0, 0.0, 1.0, 0.0, 1.0, 1.0, 0.0, 0.0, 1.0, 0.0, 1.0, 1.0, 0.0, 0.0, 1.0, 0.0, 1.0, 1.0, 0.0, 0.0, 1.0, 0.0, 1.0, 1.0, 0.0, 0.0, 1.0, 0.0, 1.0, 1.0, 0.0, 0.0, 1.0, 0.0, 1.0, 1.0, 0.0, 0.0, 1.0, 0.0, 1.0, 1.0, 0.0, 0.0, 1.0, 0.0, 1.0, 1.0, 0.0, 0.0, 1.0, 0.0, 1.0, 1.0, 0.0, 0.0, 1.0, 0.0, 1.0, 1.0, 0.0, 0.0, 1.0, 0.0, 1.0, 1.0, 0.0, 0.0, 1.0, 0.0, 1.0, 1.0, 0.0, 0.0, 1.0, 0.0, 1.0, 1.0, 0.0, 0.0, 1.0, 0.0, 1.0, 1.0, 0.0, 0.0, 1.0, 0.0, 1.0, 1.0, 0.0, 0.0, 1.0, 0.0, 1.0, 1.0, 0.0, 0.0, 1.0, 0.0, 1.0, 1.0, 0.0, 0.0, 1.0, 0.0, 1.0, 1.0, 0.0, 1.0, 0.0, 0.0, 1.0, 0.0, 1.0, 1.0, 0.0, 1.0, 0.0, 0.0, 1.0, 0.0, 1.0, 1.0, 0.0, 1.0, 0.0, 0.0, 1.0, 0.0, 1.0, 1.0, 0.0, 1.0, 0.0, 0.0, 1.0, 0.0, 1.0, 1.0, 0.0, 1.0, 0.0, 0.0, 1.0, 0.0, 1.0, 1.0, 0.0, 1.0, 0.0, 0.0, 1.0, 0.0, 1.0, 1.0, 0.0, 1.0, 0.0, 0.0, 1.0, 0.0, 1.0, 1.0, 0.0, 1.0, 0.0, 0.0, 1.0, 0.0, 1.0, 1.0, 0.0, 1.0, 0.0, 0.0, 1.0, 0.0, 1.0, 1.0, 0.0, 1.0, 0.0, 0.0, 1.0, 0.0, 1.0, 1.0, 0.0, 1.0, 0.0, 0.0, 1.0, 0.0, 1.0, 1.0, 0.0, 1.0, 0.0, 0.0, 1.0, 0.0, 1.0, 1.0, 0.0, 1.0, 0.0, 0.0, 1.0, 0.0, 1.0, 1.0, 0.0, 1.0, 0.0, 0.0, 1.0, 0.0, 1.0, 1.0, 0.0, 1.0, 0.0, 0.0, 1.0, 0.0, 1.0, 1.0, 0.0, 1.0, 0.0, 0.0, 1.0, 0.0, 1.0, 1.0, 0.0, 1.0, 0.0, 0.0, 1.0, 0.0, 1.0, 1.0, 0.0, 1.0, 0.0, 0.0, 1.0, 0.0, 1.0, 1.0, 0.0, 1.0, 0.0, 0.0, 1.0, 0.0, 1.0, 1.0, 0.0, 1.0, 0.0, 0.0, 1.0, 0.0, 1.0, 1.0, 0.0, 1.0, 0.0, 0.0, 1.0, 0.0, 1.0, 1.0, 0.0, 1.0, 0.0, 0.0, 1.0, 0.0, 1.0, 1.0, 0.0, 1.0, 0.0, 0.0, 1.0, 0.0, 1.0, 1.0, 0.0, 1.0, 0.0, 0.0, 1.0, 0.0, 1.0, 1.0, 0.0, 1.0, 0.0, 0.0, 1.0, 0.0, 1.0, 1.0, 0.0, 1.0, 0.0, 0.0, 1.0, 0.0, 1.0, 1.0, 0.0, 1.0, 0.0, 0.0, 1.0, 0.0, 1.0, 1.0, 0.0, 1.0, 0.0, 0.0, 1.0, 0.0, 1.0, 1.0, 0.0, 1.0, 0.0, 0.0, 1.0, 0.0, 1.0, 1.0, 0.0, 1.0, 0.5, 1.0, 0.5975, 0.9904, 0.6913, 0.9619, 0.7778, 0.9157, 0.8536, 0.8536, 0.9157, 0.7778, 0.9619, 0.6913, 0.9904, 0.5975, 1.0, 0.5, 0.9904, 0.4025, 0.9619, 0.3087, 0.9157, 0.2222, 0.8536, 0.1464, 0.7778, 0.08427, 0.6913, 0.03806, 0.5975, 0.009607, 0.5, 0.0, 0.4025, 0.009607, 0.3087, 0.03806, 0.2222, 0.08427, 0.1464, 0.1464, 0.08426, 0.2222, 0.03806, 0.3087, 0.009607, 0.4025, 0.0, 0.5, 0.009607, 0.5975, 0.03806, 0.6913, 0.08427, 0.7778, 0.1464, 0.8536, 0.2222, 0.9157, 0.3087, 0.9619, 0.4025, 0.9904, 0.0, 0.0, 1.0, 0.0, 1.0, 1.0, 0.0, 1.0, 0.0, 0.0, 1.0, 0.0, 1.0, 1.0, 0.0, 1.0, 0.5, 1.0, 0.5975, 0.9904, 0.6913, 0.9619, 0.7778, 0.9157, 0.8536, 0.8536, 0.9157, 0.7778, 0.9619, 0.6913, 0.9904, 0.5975, 1.0, 0.5, 0.9904, 0.4025, 0.9619, 0.3087, 0.9157, 0.2222, 0.8536, 0.1464, 0.7778, 0.08427, 0.6913, 0.03806, 0.5975, 0.009607, 0.5, 0.0, 0.4025, 0.009607, 0.3087, 0.03806, 0.2222, 0.08427, 0.1464, 0.1464, 0.08426, 0.2222, 0.03806, 0.3087, 0.009607, 0.4025, 0.0, 0.5, 0.009607, 0.5975, 0.03806, 0.6913, 0.08427, 0.7778, 0.1464, 0.8536, 0.2222, 0.9157, 0.3087, 0.9619, 0.4025, 0.9904, 0.0, 0.0, 1.0, 0.0, 1.0, 1.0, 0.0, 0.0, 1.0, 0.0, 1.0, 1.0, 0.0, 0.0, 1.0, 0.0, 1.0, 1.0, 0.0, 0.0, 1.0, 0.0, 1.0, 1.0, 0.0, 0.0, 1.0, 0.0, 1.0, 1.0, 0.0, 0.0, 1.0, 0.0, 1.0, 1.0, 0.0, 0.0, 1.0, 0.0, 1.0, 1.0, 0.0, 0.0, 1.0, 0.0, 1.0, 1.0, 0.0, 0.0, 1.0, 0.0, 1.0, 1.0, 0.0, 0.0, 1.0, 0.0, 1.0, 1.0, 0.0, 0.0, 1.0, 0.0, 1.0, 1.0, 0.0, 0.0, 1.0, 0.0, 1.0, 1.0, 0.0, 0.0, 1.0, 0.0, 1.0, 1.0, 0.0, 0.0, 1.0, 0.0, 1.0, 1.0, 0.0, 0.0, 1.0, 0.0, 1.0, 1.0, 0.0, 0.0, 1.0, 0.0, 1.0, 1.0, 0.0, 0.0, 1.0, 0.0, 1.0, 1.0, 0.0, 0.0, 1.0, 0.0, 1.0, 1.0, 0.0, 0.0, 1.0, 0.0, 1.0, 1.0, 0.0, 0.0, 1.0, 0.0, 1.0, 1.0, 0.0, 0.0, 1.0, 0.0, 1.0, 1.0, 0.0, 0.0, 1.0, 0.0, 1.0, 1.0, 0.0, 0.0, 1.0, 0.0, 1.0, 1.0, 0.0, 0.0, 1.0, 0.0, 1.0, 1.0, 0.0, 0.0, 1.0, 0.0, 1.0, 1.0, 0.0, 0.0, 1.0, 0.0, 1.0, 1.0, 0.0, 0.0, 1.0, 0.0, 1.0, 1.0, 0.0, 0.0, 1.0, 0.0, 1.0, 1.0, 0.0, 0.0, 1.0, 0.0, 1.0, 1.0, 0.0, 0.0, 1.0, 0.0, 1.0, 1.0, 0.0, 0.0, 1.0, 0.0, 1.0, 1.0, 0.0, 0.0, 1.0, 0.0, 1.0, 1.0, 0.0, 0.0, 1.0, 0.0, 1.0, 1.0, 0.0, 0.0, 1.0, 0.0, 1.0, 1.0, 0.0, 0.0, 1.0, 0.0, 1.0, 1.0, 0.0, 0.0, 1.0, 0.0, 1.0, 1.0, 0.0, 0.0, 1.0, 0.0, 1.0, 1.0, 0.0, 0.0, 1.0, 0.0, 1.0, 1.0, 0.0, 0.0, 1.0, 0.0, 1.0, 1.0, 0.0, 0.0, 1.0, 0.0, 1.0, 1.0, 0.0, 0.0, 1.0, 0.0, 1.0, 1.0, 0.0, 0.0, 1.0, 0.0, 1.0, 1.0, 0.0, 0.0, 1.0, 0.0, 1.0, 1.0, 0.0, 0.0, 1.0, 0.0, 1.0, 1.0, 0.0, 0.0, 1.0, 0.0, 1.0, 1.0, 0.0, 0.0, 1.0, 0.0, 1.0, 1.0, 0.0, 0.0, 1.0, 0.0, 1.0, 1.0, 0.0, 0.0, 1.0, 0.0, 1.0, 1.0, 0.0, 0.0, 1.0, 0.0, 1.0, 1.0, 0.0, 0.0, 1.0, 0.0, 1.0, 1.0, 0.0, 0.0, 1.0, 0.0, 1.0, 1.0, 0.0, 0.0, 1.0, 0.0, 1.0, 1.0, 0.0, 0.0, 1.0, 0.0, 1.0, 1.0, 0.0, 0.0, 1.0, 0.0, 1.0, 1.0, 0.0, 0.0, 1.0, 0.0, 1.0, 1.0, 0.0, 0.0, 1.0, 0.0, 1.0, 1.0, 0.0, 0.0, 1.0, 0.0, 1.0, 1.0, 0.0, 0.0, 1.0, 0.0, 1.0, 1.0, 0.0, 0.0, 1.0, 0.0, 1.0, 1.0, 0.0, 0.0, 1.0, 0.0, 1.0, 1.0, 0.0, 0.0, 1.0, 0.0, 1.0, 1.0, 0.0, 0.0, 1.0, 0.0, 1.0, 1.0, 0.0, 0.0, 1.0, 0.0, 1.0, 1.0, 0.0, 0.0, 1.0, 0.0, 1.0, 1.0, 0.0, 0.0, 1.0, 0.0, 1.0, 1.0, 0.0, 0.0, 1.0, 0.0, 1.0, 1.0, 0.0, 0.0, 1.0, 0.0, 1.0, 1.0, 0.0, 0.0, 1.0, 0.0, 1.0, 1.0, 0.0, 0.0, 1.0, 0.0, 1.0, 1.0, 0.0, 0.0, 1.0, 0.0, 1.0, 1.0, 0.0, 0.0, 1.0, 0.0, 1.0, 1.0, 0.0, 0.0, 1.0, 0.0, 1.0, 1.0, 0.0, 0.0, 1.0, 0.0, 1.0, 1.0, 0.0, 0.0, 1.0, 0.0, 1.0, 1.0, 0.0, 0.0, 1.0, 0.0, 1.0, 1.0, 0.0, 0.0, 1.0, 0.0, 1.0, 1.0, 0.0, 0.0, 1.0, 0.0, 1.0, 1.0, 0.0, 0.0, 1.0, 0.0, 1.0, 1.0, 0.0, 0.0, 1.0, 0.0, 1.0, 1.0, 0.0, 0.0, 1.0, 0.0, 1.0, 1.0, 0.0, 0.0, 1.0, 0.0, 1.0, 1.0, 0.0, 0.0, 1.0, 0.0, 1.0, 1.0, 0.0, 0.0, 1.0, 0.0, 1.0, 1.0, 0.0, 0.0, 1.0, 0.0, 1.0, 1.0, 0.0, 0.0, 1.0, 0.0, 1.0, 1.0, 0.0, 0.0, 1.0, 0.0, 1.0, 1.0, 0.0, 0.0, 1.0, 0.0, 1.0, 1.0, 0.0, 0.0, 1.0, 0.0, 1.0, 1.0, 0.0, 0.0, 1.0, 0.0, 1.0, 1.0, 0.0, 0.0, 1.0, 0.0, 1.0, 1.0, 0.0, 0.0, 1.0, 0.0, 1.0, 1.0, 0.0, 0.0, 1.0, 0.0, 1.0, 1.0, 0.0, 0.0, 1.0, 0.0, 1.0, 1.0, 0.0, 0.0, 1.0, 0.0, 1.0, 1.0, 0.0, 0.0, 1.0, 0.0, 1.0, 1.0, 0.0, 0.0, 1.0, 0.0, 1.0, 1.0, 0.0, 0.0, 1.0, 0.0, 1.0, 1.0, 0.0, 0.0, 1.0, 0.0, 1.0, 1.0, 0.0, 0.0, 1.0, 0.0, 1.0, 1.0, 0.0, 0.0, 1.0, 0.0, 1.0, 1.0, 0.0, 0.0, 1.0, 0.0, 1.0, 1.0, 0.0, 0.0, 1.0, 0.0, 1.0, 1.0, 0.0, 0.0, 1.0, 0.0, 1.0, 1.0, 0.0, 0.0, 1.0, 0.0, 1.0, 1.0, 0.0, 0.0, 1.0, 0.0, 1.0, 1.0, 0.0, 0.0, 1.0, 0.0, 1.0, 1.0, 0.0, 0.0, 1.0, 0.0, 1.0, 1.0, 0.0, 0.0, 1.0, 0.0, 1.0, 1.0, 0.0, 0.0, 1.0, 0.0, 1.0, 1.0, 0.0, 0.0, 1.0, 0.0, 1.0, 1.0, 0.0, 0.0, 1.0, 0.0, 1.0, 1.0, 0.0, 0.0, 1.0, 0.0, 1.0, 1.0, 0.0, 0.0, 1.0, 0.0, 1.0, 1.0, 0.0, 0.0, 1.0, 0.0, 1.0, 1.0, 0.0, 0.0, 1.0, 0.0, 1.0, 1.0, 0.0, 0.0, 1.0, 0.0, 1.0, 1.0, 0.0, 0.0, 1.0, 0.0, 1.0, 1.0, 0.0, 0.0, 1.0, 0.0, 1.0, 1.0, 0.0, 0.0, 1.0, 0.0, 1.0, 1.0, 0.0, 0.0, 1.0, 0.0, 1.0, 1.0, 0.0, 0.0, 1.0, 0.0, 1.0, 1.0, 0.0, 0.0, 1.0, 0.0, 1.0, 1.0, 0.0, 0.0, 1.0, 0.0, 1.0, 1.0, 0.0, 0.0, 1.0, 0.0, 1.0, 1.0, 0.0, 0.0, 1.0, 0.0, 1.0, 1.0, 0.0, 0.0, 1.0, 0.0, 1.0, 1.0, 0.0, 0.0, 1.0, 0.0, 1.0, 1.0, 0.0, 0.0, 1.0, 0.0, 1.0, 1.0, 0.0, 0.0, 1.0, 0.0, 1.0, 1.0, 0.0, 0.0, 1.0, 0.0, 1.0, 1.0, 0.0, 0.0, 1.0, 0.0, 1.0, 1.0, 0.0, 0.0, 1.0, 0.0, 1.0, 1.0, 0.0, 0.0, 1.0, 0.0, 1.0, 1.0, 0.0, 0.0, 1.0, 0.0, 1.0, 1.0, 0.0, 0.0, 1.0, 0.0, 1.0, 1.0, 0.0, 0.0, 1.0, 0.0, 1.0, 1.0, 0.0, 0.0, 1.0, 0.0, 1.0, 1.0, 0.0, 0.0, 1.0, 0.0, 1.0, 1.0, 0.0, 0.0, 1.0, 0.0, 1.0, 1.0, 0.0, 0.0, 1.0, 0.0, 1.0, 1.0, 0.0, 0.0, 1.0, 0.0, 1.0, 1.0, 0.0, 0.0, 1.0, 0.0, 1.0, 1.0, 0.0, 0.0, 1.0, 0.0, 1.0, 1.0, 0.0, 0.0, 1.0, 0.0, 1.0, 1.0, 0.0, 0.0, 1.0, 0.0, 1.0, 1.0, 0.0, 0.0, 1.0, 0.0, 1.0, 1.0, 0.0, 0.0, 1.0, 0.0, 1.0, 1.0, 0.0, 0.0, 1.0, 0.0, 1.0, 1.0, 0.0, 0.0, 1.0, 0.0, 1.0, 1.0, 0.0, 0.0, 1.0, 0.0, 1.0, 1.0, 0.0, 0.0, 1.0, 0.0, 1.0, 1.0, 0.0, 0.0, 1.0, 0.0, 1.0, 1.0, 0.0, 0.0, 1.0, 0.0, 1.0, 1.0, 0.0, 0.0, 1.0, 0.0, 1.0, 1.0, 0.0, 0.0, 1.0, 0.0, 1.0, 1.0, 0.0, 0.0, 1.0, 0.0, 1.0, 1.0, 0.0, 0.0, 1.0, 0.0, 1.0, 1.0, 0.0, 0.0, 1.0, 0.0, 1.0, 1.0, 0.0, 0.0, 1.0, 0.0, 1.0, 1.0, 0.0, 0.0, 1.0, 0.0, 1.0, 1.0, 0.0, 0.0, 1.0, 0.0, 1.0, 1.0, 0.0, 0.0, 1.0, 0.0, 1.0, 1.0, 0.0, 0.0, 1.0, 0.0, 1.0, 1.0, 0.0, 0.0, 1.0, 0.0, 1.0, 1.0, 0.0, 0.0, 1.0, 0.0, 1.0, 1.0, 0.0, 0.0, 1.0, 0.0, 1.0, 1.0, 0.0, 0.0, 1.0, 0.0, 1.0, 1.0, 0.0, 0.0, 1.0, 0.0, 1.0, 1.0, 0.0, 0.0, 1.0, 0.0, 1.0, 1.0, 0.0, 0.0, 1.0, 0.0, 1.0, 1.0, 0.0, 0.0, 1.0, 0.0, 1.0, 1.0, 0.0, 0.0, 1.0, 0.0, 1.0, 1.0, 0.0, 0.0, 1.0, 0.0, 1.0, 1.0, 0.0, 0.0, 1.0, 0.0, 1.0, 1.0, 0.0, 0.0, 1.0, 0.0, 1.0, 1.0, 0.0, 0.0, 1.0, 0.0, 1.0, 1.0, 0.0, 0.0, 1.0, 0.0, 1.0, 1.0, 0.0, 0.0, 1.0, 0.0, 1.0, 1.0, 0.0, 0.0, 1.0, 0.0, 1.0, 1.0, 0.0, 0.0, 1.0, 0.0, 1.0, 1.0, 0.0, 0.0, 1.0, 0.0, 1.0, 1.0, 0.0, 0.0, 1.0, 0.0, 1.0, 1.0, 0.0, 0.0, 1.0, 0.0, 1.0, 1.0, 0.0, 0.0, 1.0, 0.0, 1.0, 1.0, 0.0, 0.0, 1.0, 0.0, 1.0, 1.0, 0.0, 0.0, 1.0, 0.0, 1.0, 1.0, 0.0, 0.0, 1.0, 0.0, 1.0, 1.0, 0.0, 0.0, 1.0, 0.0, 1.0, 1.0, 0.0, 0.0, 1.0, 0.0, 1.0, 1.0, 0.0, 0.0, 1.0, 0.0, 1.0, 1.0, 0.0, 0.0, 1.0, 0.0, 1.0, 1.0, 0.0, 0.0, 1.0, 0.0, 1.0, 1.0, 0.5, 1.0, 0.5975, 0.9904, 0.6913, 0.9619, 0.7778, 0.9157, 0.8536, 0.8536, 0.9157, 0.7778, 0.9619, 0.6913, 0.9904, 0.5975, 1.0, 0.5, 0.9904, 0.4025, 0.9619, 0.3087, 0.9157, 0.2222, 0.8536, 0.1464, 0.7778, 0.08427, 0.6913, 0.03806, 0.5975, 0.009607, 0.5, 0.0, 0.4025, 0.009607, 0.3087, 0.03806, 0.2222, 0.08427, 0.1464, 0.1464, 0.08426, 0.2222, 0.03806, 0.3087, 0.009607, 0.4025, 0.0, 0.5, 0.009607, 0.5975, 0.03806, 0.6913, 0.08427, 0.7778, 0.1464, 0.8536, 0.2222, 0.9157, 0.3087, 0.9619, 0.4025, 0.9904, 0.0, 0.0, 1.0, 0.0, 1.0, 1.0, 0.0, 0.0, 1.0, 0.0, 1.0, 1.0, 0.0, 0.0, 1.0, 0.0, 1.0, 1.0, 0.0, 0.0, 1.0, 0.0, 1.0, 1.0, 0.0, 0.0, 1.0, 0.0, 1.0, 1.0, 0.0, 0.0, 1.0, 0.0, 1.0, 1.0, 0.0, 0.0, 1.0, 0.0, 1.0, 1.0, 0.0, 0.0, 1.0, 0.0, 1.0, 1.0, 0.0, 0.0, 1.0, 0.0, 1.0, 1.0, 0.0, 0.0, 1.0, 0.0, 1.0, 1.0, 0.0, 0.0, 1.0, 0.0, 1.0, 1.0, 0.0, 0.0, 1.0, 0.0, 1.0, 1.0, 0.0, 0.0, 1.0, 0.0, 1.0, 1.0, 0.0, 0.0, 1.0, 0.0, 1.0, 1.0, 0.0, 0.0, 1.0, 0.0, 1.0, 1.0, 0.0, 0.0, 1.0, 0.0, 1.0, 1.0, 0.0, 0.0, 1.0, 0.0, 1.0, 1.0, 0.0, 0.0, 1.0, 0.0, 1.0, 1.0, 0.0, 0.0, 1.0, 0.0, 1.0, 1.0, 0.0, 0.0, 1.0, 0.0, 1.0, 1.0, 0.0, 0.0, 1.0, 0.0, 1.0, 1.0, 0.0, 0.0, 1.0, 0.0, 1.0, 1.0, 0.0, 0.0, 1.0, 0.0, 1.0, 1.0, 0.0, 0.0, 1.0, 0.0, 1.0, 1.0, 0.0, 0.0, 1.0, 0.0, 1.0, 1.0, 0.0, 0.0, 1.0, 0.0, 1.0, 1.0, 0.0, 0.0, 1.0, 0.0, 1.0, 1.0, 0.0, 0.0, 1.0, 0.0, 1.0, 1.0, 0.0, 0.0, 1.0, 0.0, 1.0, 1.0, 0.0, 0.0, 1.0, 0.0, 1.0, 1.0, 0.0, 0.0, 1.0, 0.0, 1.0, 1.0, 0.0, 0.0, 1.0, 0.0, 1.0, 1.0, 0.0, 0.0, 1.0, 0.0, 1.0, 1.0, 0.0, 0.0, 1.0, 0.0, 1.0, 1.0, 0.0, 0.0, 1.0, 0.0, 1.0, 1.0, 0.0, 0.0, 1.0, 0.0, 1.0, 1.0, 0.0, 0.0, 1.0, 0.0, 1.0, 1.0, 0.0, 0.0, 1.0, 0.0, 1.0, 1.0, 0.0, 0.0, 1.0, 0.0, 1.0, 1.0, 0.0, 0.0, 1.0, 0.0, 1.0, 1.0, 0.0, 0.0, 1.0, 0.0, 1.0, 1.0, 0.0, 0.0, 1.0, 0.0, 1.0, 1.0, 0.0, 0.0, 1.0, 0.0, 1.0, 1.0, 0.0, 0.0, 1.0, 0.0, 1.0, 1.0, 0.0, 0.0, 1.0, 0.0, 1.0, 1.0, 0.0, 0.0, 1.0, 0.0, 1.0, 1.0, 0.0, 0.0, 1.0, 0.0, 1.0, 1.0, 0.0, 0.0, 1.0, 0.0, 1.0, 1.0, 0.0, 0.0, 1.0, 0.0, 1.0, 1.0, 0.0, 0.0, 1.0, 0.0, 1.0, 1.0, 0.0, 0.0, 1.0, 0.0, 1.0, 1.0, 0.0, 0.0, 1.0, 0.0, 1.0, 1.0, 0.0, 0.0, 1.0, 0.0, 1.0, 1.0, 0.0, 0.0, 1.0, 0.0, 1.0, 1.0, 0.0, 0.0, 1.0, 0.0, 1.0, 1.0, 0.0, 0.0, 1.0, 0.0, 1.0, 1.0, 0.0, 0.0, 1.0, 0.0, 1.0, 1.0, 0.0, 0.0, 1.0, 0.0, 1.0, 1.0, 0.0, 0.0, 1.0, 0.0, 1.0, 1.0, 0.0, 0.0, 1.0, 0.0, 1.0, 1.0, 0.0, 0.0, 1.0, 0.0, 1.0, 1.0, 0.0, 0.0, 1.0, 0.0, 1.0, 1.0, 0.0, 0.0, 1.0, 0.0, 1.0, 1.0, 0.0, 0.0, 1.0, 0.0, 1.0, 1.0, 0.0, 0.0, 1.0, 0.0, 1.0, 1.0, 0.0, 0.0, 1.0, 0.0, 1.0, 1.0, 0.0, 0.0, 1.0, 0.0, 1.0, 1.0, 0.0, 0.0, 1.0, 0.0, 1.0, 1.0, 0.0, 0.0, 1.0, 0.0, 1.0, 1.0, 0.0, 0.0, 1.0, 0.0, 1.0, 1.0, 0.0, 0.0, 1.0, 0.0, 1.0, 1.0, 0.0, 0.0, 1.0, 0.0, 1.0, 1.0, 0.0, 0.0, 1.0, 0.0, 1.0, 1.0, 0.0, 0.0, 1.0, 0.0, 1.0, 1.0, 0.0, 0.0, 1.0, 0.0, 1.0, 1.0, 0.0, 0.0, 1.0, 0.0, 1.0, 1.0, 0.0, 0.0, 1.0, 0.0, 1.0, 1.0, 0.0, 0.0, 1.0, 0.0, 1.0, 1.0, 0.0, 0.0, 1.0, 0.0, 1.0, 1.0, 0.0, 0.0, 1.0, 0.0, 1.0, 1.0, 0.0, 0.0, 1.0, 0.0, 1.0, 1.0, 0.0, 1.0, 0.0, 0.0, 1.0, 0.0, 1.0, 1.0, 0.0, 1.0, 0.0, 0.0, 1.0, 0.0, 1.0, 1.0, 0.0, 1.0, 0.0, 0.0, 1.0, 0.0, 1.0, 1.0, 0.0, 1.0, 0.0, 0.0, 1.0, 0.0, 1.0, 1.0, 0.0, 1.0, 0.0, 0.0, 1.0, 0.0, 1.0, 1.0, 0.0, 1.0, 0.0, 0.0, 1.0, 0.0, 1.0, 1.0, 0.0, 1.0, 0.0, 0.0, 1.0, 0.0, 1.0, 1.0, 0.0, 1.0, 0.0, 0.0, 1.0, 0.0, 1.0, 1.0, 0.0, 1.0, 0.0, 0.0, 1.0, 0.0, 1.0, 1.0, 0.0, 1.0, 0.0, 0.0, 1.0, 0.0, 1.0, 1.0, 0.0, 1.0, 0.0, 0.0, 1.0, 0.0, 1.0, 1.0, 0.0, 1.0, 0.0, 0.0, 1.0, 0.0, 1.0, 1.0, 0.0, 1.0, 0.0, 0.0, 1.0, 0.0, 1.0, 1.0, 0.0, 1.0, 0.0, 0.0, 1.0, 0.0, 1.0, 1.0, 0.0, 1.0, 0.0, 0.0, 1.0, 0.0, 1.0, 1.0, 0.0, 1.0, 0.0, 0.0, 1.0, 0.0, 1.0, 1.0, 0.0, 1.0, 0.0, 0.0, 1.0, 0.0, 1.0, 1.0, 0.0, 1.0, 0.0, 0.0, 1.0, 0.0, 1.0, 1.0, 0.0, 1.0, 0.0, 0.0, 1.0, 0.0, 1.0, 1.0, 0.0, 1.0, 0.0, 0.0, 1.0, 0.0, 1.0, 1.0, 0.0, 1.0, 0.0, 0.0, 1.0, 0.0, 1.0, 1.0, 0.0, 1.0, 0.0, 0.0, 1.0, 0.0, 1.0, 1.0, 0.0, 1.0, 0.0, 0.0, 1.0, 0.0, 1.0, 1.0, 0.0, 1.0, 0.0, 0.0, 1.0, 0.0, 1.0, 1.0, 0.0, 1.0, 0.0, 0.0, 1.0, 0.0, 1.0, 1.0, 0.0, 1.0, 0.0, 0.0, 1.0, 0.0, 1.0, 1.0, 0.0, 1.0, 0.0, 0.0, 1.0, 0.0, 1.0, 1.0, 0.0, 1.0, 0.0, 0.0, 1.0, 0.0, 1.0, 1.0, 0.0, 1.0, 0.0, 0.0, 1.0, 0.0, 1.0, 1.0, 0.0, 1.0, 0.5, 1.0, 0.5975, 0.9904, 0.6913, 0.9619, 0.7778, 0.9157, 0.8536, 0.8536, 0.9157, 0.7778, 0.9619, 0.6913, 0.9904, 0.5975, 1.0, 0.5, 0.9904, 0.4025, 0.9619, 0.3087, 0.9157, 0.2222, 0.8536, 0.1464, 0.7778, 0.08427, 0.6913, 0.03806, 0.5975, 0.009607, 0.5, 0.0, 0.4025, 0.009607, 0.3087, 0.03806, 0.2222, 0.08427, 0.1464, 0.1464, 0.08426, 0.2222, 0.03806, 0.3087, 0.009607, 0.4025, 0.0, 0.5, 0.009607, 0.5975, 0.03806, 0.6913, 0.08427, 0.7778, 0.1464, 0.8536, 0.2222, 0.9157, 0.3087, 0.9619, 0.4025, 0.9904, 0.0, 0.0, 1.0, 0.0, 1.0, 1.0, 0.0, 1.0, 0.0, 0.0, 1.0, 0.0, 1.0, 1.0, 0.0, 1.0, 0.5, 1.0, 0.5975, 0.9904, 0.6913, 0.9619, 0.7778, 0.9157, 0.8536, 0.8536, 0.9157, 0.7778, 0.9619, 0.6913, 0.9904, 0.5975, 1.0, 0.5, 0.9904, 0.4025, 0.9619, 0.3087, 0.9157, 0.2222, 0.8536, 0.1464, 0.7778, 0.08427, 0.6913, 0.03806, 0.5975, 0.009607, 0.5, 0.0, 0.4025, 0.009607, 0.3087, 0.03806, 0.2222, 0.08427, 0.1464, 0.1464, 0.08426, 0.2222, 0.03806, 0.3087, 0.009607, 0.4025, 0.0, 0.5, 0.009607, 0.5975, 0.03806, 0.6913, 0.08427, 0.7778, 0.1464, 0.8536, 0.2222, 0.9157, 0.3087, 0.9619, 0.4025, 0.9904])
me_icosphere_004.materials.append(mat_blue_paperrole)
me_icosphere_004.use_remesh_preserve_volume = False
me_icosphere_004.use_remesh_preserve_attributes = False
me_icosphere_004.use_mirror_vertex_groups = False
me_icosphere_004.update()
me_icosphere_002 = bpy.data.meshes.new('Icosphere.002')
me_icosphere_002.from_pydata([(-0.2155, -1.214, -60.85), (-0.2155, 1.307, -60.85), (0.03037, -1.214, -60.87), (0.03037, 1.307, -60.87), (0.2668, -1.214, -60.95), (0.2668, 1.307, -60.95), (0.4847, -1.214, -61.06), (0.4847, 1.307, -61.06), (0.6757, -1.214, -61.22), (0.6757, 1.307, -61.22), (0.8324, -1.214, -61.41), (0.8324, 1.307, -61.41), (0.9489, -1.214, -61.63), (0.9489, 1.307, -61.63), (1.021, -1.214, -61.86), (1.021, 1.307, -61.86), (1.045, -1.214, -62.11), (1.045, 1.307, -62.11), (1.021, -1.214, -62.36), (1.021, 1.307, -62.36), (0.9489, -1.214, -62.59), (0.9489, 1.307, -62.59), (0.8324, -1.214, -62.81), (0.8324, 1.307, -62.81), (0.6757, -1.214, -63.0), (0.6757, 1.307, -63.0), (0.4847, -1.214, -63.16), (0.4847, 1.307, -63.16), (0.2668, -1.214, -63.28), (0.2668, 1.307, -63.28), (0.03037, -1.214, -63.35), (0.03037, 1.307, -63.35), (-0.2155, -1.214, -63.37), (-0.2155, 1.307, -63.37), (-0.4614, -1.214, -63.35), (-0.4614, 1.307, -63.35), (-0.6978, -1.214, -63.28), (-0.6978, 1.307, -63.28), (-0.9157, -1.214, -63.16), (-0.9157, 1.307, -63.16), (-1.107, -1.214, -63.0), (-1.107, 1.307, -63.0), (-1.263, -1.214, -62.81), (-1.263, 1.307, -62.81), (-1.38, -1.214, -62.59), (-1.38, 1.307, -62.59), (-1.452, -1.214, -62.36), (-1.452, 1.307, -62.36), (-1.476, -1.214, -62.11), (-1.476, 1.307, -62.11), (-1.452, -1.214, -61.86), (-1.452, 1.307, -61.86), (-1.38, -1.214, -61.63), (-1.38, 1.307, -61.63), (-1.263, -1.214, -61.41), (-1.263, 1.307, -61.41), (-1.107, -1.214, -61.22), (-1.107, 1.307, -61.22), (-0.9157, -1.214, -61.06), (-0.9157, 1.307, -61.06), (-0.6978, -1.214, -60.95), (-0.6978, 1.307, -60.95), (-0.4614, -1.214, -60.87), (-0.4614, 1.307, -60.87), (-1.583e-07, -4.701e-07, -66.78), (-0.7236, -0.5257, -67.34), (0.2764, -0.8506, -67.34), (0.8944, -4.738e-07, -67.34), (0.2764, 0.8506, -67.34), (-0.7236, 0.5257, -67.34), (-0.2764, -0.8506, -68.23), (0.7236, -0.5257, -68.23), (0.7236, 0.5257, -68.23), (-0.2764, 0.8506, -68.23), (-0.8944, -4.798e-07, -68.23), (1.434e-07, -4.836e-07, -68.78), (0.1625, -0.5, -66.93), (-0.4253, -0.309, -66.93), (-0.2629, -0.809, -67.26), (-0.8506, -4.733e-07, -67.26), (-0.4253, 0.309, -66.93), (0.5257, -4.711e-07, -66.93), (0.6882, -0.5, -67.26), (0.1625, 0.5, -66.93), (0.6882, 0.5, -67.26), (-0.2629, 0.809, -67.26), (-0.9511, -0.309, -67.78), (-0.9511, 0.309, -67.78), (-7.451e-09, -1.0, -67.78), (-0.5878, -0.809, -67.78), (0.9511, -0.309, -67.78), (0.5878, -0.809, -67.78), (0.5878, 0.809, -67.78), (0.9511, 0.309, -67.78), (-0.5878, 0.809, -67.78), (-7.451e-09, 1.0, -67.78), (-0.6882, -0.5, -68.31), (0.2629, -0.809, -68.31), (0.8506, -4.804e-07, -68.31), (0.2629, 0.809, -68.31), (-0.6882, 0.5, -68.31), (-0.1625, -0.5, -68.63), (-0.5257, -4.826e-07, -68.63), (0.4253, -0.309, -68.63), (0.4253, 0.309, -68.63), (-0.1625, 0.5, -68.63), (-9.34e-07, -8.998e-07, -61.59), (-1.047, -0.7609, -62.39), (0.4, -1.231, -62.39), (1.295, -9.119e-07, -62.39), (0.4, 1.231, -62.39), (-1.047, 0.7609, -62.39), (-0.4001, -1.231, -63.69), (1.047, -0.7609, -63.69), (1.047, 0.7609, -63.69), (-0.4001, 1.231, -63.69), (-1.295, -9.316e-07, -63.69), (-4.969e-07, -9.438e-07, -64.49), (0.2351, -0.7237, -61.81), (-0.6156, -0.4473, -61.81), (-0.3805, -1.171, -62.28), (-1.231, -9.102e-07, -62.28), (-0.6156, 0.4473, -61.81), (0.761, -9.031e-07, -61.81), (0.9961, -0.7237, -62.28), (0.2351, 0.7237, -61.81), (0.9961, 0.7237, -62.28), (-0.3805, 1.171, -62.28), (-1.377, -0.4473, -63.04), (-1.377, 0.4473, -63.04), (-7.155e-07, -1.447, -63.04), (-0.8508, -1.171, -63.04), (1.377, -0.4473, -63.04), (0.8508, -1.171, -63.04), (0.8508, 1.171, -63.04), (1.377, 0.4473, -63.04), (-0.8508, 1.171, -63.04), (-7.155e-07, 1.447, -63.04), (-0.9961, -0.7237, -63.8), (0.3805, -1.171, -63.8), (1.231, -9.333e-07, -63.8), (0.3805, 1.171, -63.8), (-0.9961, 0.7237, -63.8), (-0.2351, -0.7237, -64.27), (-0.761, -9.405e-07, -64.27), (0.6156, -0.4473, -64.27), (0.6156, 0.4473, -64.27), (-0.2351, 0.7237, -64.27), (-0.05714, 1.278, -63.65), (-0.3064, 1.253, -63.65), (-0.5461, 1.18, -63.65), (-0.767, 1.062, -63.65), (-0.9606, 0.9033, -63.65), (-1.119, 0.7097, -63.65), (-1.238, 0.4888, -63.65), (-1.31, 0.2492, -63.65), (-1.335, -0.0001105, -63.65), (-0.05714, -0.0001107, -68.37), (-1.31, -0.2494, -63.65), (-1.238, -0.4891, -63.65), (-1.119, -0.71, -63.65), (-0.9606, -0.9036, -63.65), (-0.767, -1.062, -63.65), (-0.5461, -1.181, -63.65), (-0.3064, -1.253, -63.65), (-0.05714, -1.278, -63.65), (0.1921, -1.253, -63.65), (0.4318, -1.181, -63.65), (0.6527, -1.062, -63.65), (0.8463, -0.9036, -63.65), (1.005, -0.71, -63.65), (1.123, -0.4891, -63.65), (1.196, -0.2494, -63.65), (1.221, -0.0001093, -63.65), (1.196, 0.2492, -63.65), (1.123, 0.4888, -63.65), (1.005, 0.7097, -63.65), (0.8463, 0.9033, -63.65), (0.6527, 1.062, -63.65), (0.4318, 1.18, -63.65), (0.1921, 1.253, -63.65), (-1.438e-06, 0.1843, -58.25), (-1.606, -0.9828, -59.48), (0.6135, -1.704, -59.48), (1.985, 0.1843, -59.48), (0.6135, 2.073, -59.48), (-1.606, 1.351, -59.48), (-0.6135, -1.704, -61.46), (1.606, -0.9828, -61.46), (1.606, 1.351, -61.46), (-0.6135, 2.073, -61.46), (-1.986, 0.1843, -61.46), (-7.678e-07, 0.1843, -62.69), (0.3606, -0.9256, -58.58), (-0.9442, -0.5017, -58.58), (-0.5835, -1.612, -59.31), (-1.888, 0.1843, -59.31), (-0.9442, 0.8702, -58.58), (1.167, 0.1843, -58.58), (1.528, -0.9257, -59.31), (0.3606, 1.294, -58.58), (1.528, 1.294, -59.31), (-0.5835, 1.98, -59.31), (-2.111, -0.5017, -60.47), (-2.111, 0.8702, -60.47), (-1.103e-06, -2.036, -60.47), (-1.305, -1.612, -60.47), (2.111, -0.5017, -60.47), (1.305, -1.612, -60.47), (1.305, 1.98, -60.47), (2.111, 0.8702, -60.47), (-1.305, 1.98, -60.47), (-1.103e-06, 2.404, -60.47), (-1.528, -0.9257, -61.64), (0.5835, -1.612, -61.64), (1.888, 0.1843, -61.64), (0.5835, 1.98, -61.64), (-1.528, 1.294, -61.64), (-0.3606, -0.9256, -62.36), (-1.167, 0.1843, -62.36), (0.9442, -0.5017, -62.36), (0.9442, 0.8702, -62.36), (-0.3606, 1.294, -62.36), (0.2155, -1.214, -6.932), (0.2155, 1.307, -6.932), (-0.03037, -1.214, -6.908), (-0.03037, 1.307, -6.908), (-0.2668, -1.214, -6.836), (-0.2668, 1.307, -6.836), (-0.4847, -1.214, -6.72), (-0.4847, 1.307, -6.72), (-0.6757, -1.214, -6.563), (-0.6757, 1.307, -6.563), (-0.8324, -1.214, -6.372), (-0.8324, 1.307, -6.372), (-0.9489, -1.214, -6.154), (-0.9489, 1.307, -6.154), (-1.021, -1.214, -5.918), (-1.021, 1.307, -5.918), (-1.045, -1.214, -5.672), (-1.045, 1.307, -5.672), (-1.021, -1.214, -5.426), (-1.021, 1.307, -5.426), (-0.9489, -1.214, -5.19), (-0.9489, 1.307, -5.19), (-0.8324, -1.214, -4.972), (-0.8324, 1.307, -4.972), (-0.6757, -1.214, -4.781), (-0.6757, 1.307, -4.781), (-0.4847, -1.214, -4.624), (-0.4847, 1.307, -4.624), (-0.2668, -1.214, -4.508), (-0.2668, 1.307, -4.508), (-0.03037, -1.214, -4.436), (-0.03037, 1.307, -4.436), (0.2155, -1.214, -4.412), (0.2155, 1.307, -4.412), (0.4614, -1.214, -4.436), (0.4614, 1.307, -4.436), (0.6978, -1.214, -4.508), (0.6978, 1.307, -4.508), (0.9157, -1.214, -4.624), (0.9157, 1.307, -4.624), (1.107, -1.214, -4.781), (1.107, 1.307, -4.781), (1.263, -1.214, -4.972), (1.263, 1.307, -4.972), (1.38, -1.214, -5.19), (1.38, 1.307, -5.19), (1.452, -1.214, -5.426), (1.452, 1.307, -5.426), (1.476, -1.214, -5.672), (1.476, 1.307, -5.672), (1.452, -1.214, -5.918), (1.452, 1.307, -5.918), (1.38, -1.214, -6.154), (1.38, 1.307, -6.154), (1.263, -1.214, -6.372), (1.263, 1.307, -6.372), (1.107, -1.214, -6.563), (1.107, 1.307, -6.563), (0.9157, -1.214, -6.72), (0.9157, 1.307, -6.72), (0.6978, -1.214, -6.836), (0.6978, 1.307, -6.836), (0.4614, -1.214, -6.908), (0.4614, 1.307, -6.908), (0.0, 0.0, -1.0), (0.7236, -0.5257, -0.4472), (-0.2764, -0.8506, -0.4472), (-0.8944, 0.0, -0.4472), (-0.2764, 0.8506, -0.4472), (0.7236, 0.5257, -0.4472), (0.2764, -0.8506, 0.4472), (-0.7236, -0.5257, 0.4472), (-0.7236, 0.5257, 0.4472), (0.2764, 0.8506, 0.4472), (0.8944, 0.0, 0.4472), (0.0, 0.0, 1.0), (-0.1625, -0.5, -0.8507), (0.4253, -0.309, -0.8507), (0.2629, -0.809, -0.5257), (0.8506, 0.0, -0.5257), (0.4253, 0.309, -0.8507), (-0.5257, 0.0, -0.8507), (-0.6882, -0.5, -0.5257), (-0.1625, 0.5, -0.8507), (-0.6882, 0.5, -0.5257), (0.2629, 0.809, -0.5257), (0.9511, -0.309, 0.0), (0.9511, 0.309, 0.0), (0.0, -1.0, 0.0), (0.5878, -0.809, 0.0), (-0.9511, -0.309, 0.0), (-0.5878, -0.809, 0.0), (-0.5878, 0.809, 0.0), (-0.9511, 0.309, 0.0), (0.5878, 0.809, 0.0), (0.0, 1.0, 0.0), (0.6882, -0.5, 0.5257), (-0.2629, -0.809, 0.5257), (-0.8506, 0.0, 0.5257), (-0.2629, 0.809, 0.5257), (0.6882, 0.5, 0.5257), (0.1625, -0.5, 0.8507), (0.5257, 0.0, 0.8507), (-0.4253, -0.309, 0.8507), (-0.4253, 0.309, 0.8507), (0.1625, 0.5, 0.8507), (-7.259e-09, -4.646e-07, -6.189), (1.047, -0.7609, -5.389), (-0.4, -1.231, -5.389), (-1.295, -4.714e-07, -5.389), (-0.4, 1.231, -5.389), (1.047, 0.7609, -5.389), (0.4, -1.231, -4.094), (-1.047, -0.7609, -4.094), (-1.047, 0.7609, -4.094), (0.4, 1.231, -4.094), (1.295, -4.823e-07, -4.094), (-7.642e-09, -4.891e-07, -3.294), (-0.2351, -0.7237, -5.973), (0.6156, -0.4473, -5.973), (0.3805, -1.171, -5.502), (1.231, -4.704e-07, -5.502), (0.6156, 0.4473, -5.973), (-0.761, -4.664e-07, -5.973), (-0.9961, -0.7237, -5.502), (-0.2351, 0.7237, -5.973), (-0.9961, 0.7237, -5.502), (0.3805, 1.171, -5.502), (1.377, -0.4473, -4.742), (1.377, 0.4473, -4.742), (-7.451e-09, -1.447, -4.742), (0.8508, -1.171, -4.742), (-1.377, -0.4473, -4.742), (-0.8508, -1.171, -4.742), (-0.8508, 1.171, -4.742), (-1.377, 0.4473, -4.742), (0.8508, 1.171, -4.742), (-7.451e-09, 1.447, -4.742), (0.9961, -0.7237, -3.981), (-0.3805, -1.171, -3.981), (-1.231, -4.833e-07, -3.981), (-0.3805, 1.171, -3.981), (0.9961, 0.7237, -3.981), (0.2351, -0.7237, -3.51), (0.761, -4.873e-07, -3.51), (-0.6156, -0.4473, -3.51), (-0.6156, 0.4473, -3.51), (0.2351, 0.7237, -3.51), (0.05714, 1.278, -4.131), (0.3064, 1.253, -4.131), (0.5461, 1.18, -4.131), (0.767, 1.062, -4.131), (0.9606, 0.9033, -4.131), (1.119, 0.7097, -4.131), (1.238, 0.4888, -4.131), (1.31, 0.2492, -4.131), (1.335, -0.00011, -4.131), (0.05714, -0.0001102, 0.587), (1.31, -0.2494, -4.131), (1.238, -0.4891, -4.131), (1.119, -0.71, -4.131), (0.9606, -0.9036, -4.131), (0.767, -1.062, -4.131), (0.5461, -1.181, -4.131), (0.3064, -1.253, -4.131), (0.05714, -1.278, -4.131), (-0.1921, -1.253, -4.131), (-0.4318, -1.181, -4.131), (-0.6527, -1.062, -4.131), (-0.8463, -0.9036, -4.131), (-1.005, -0.71, -4.131), (-1.123, -0.4891, -4.131), (-1.196, -0.2494, -4.131), (-1.221, -0.0001089, -4.131), (-1.196, 0.2492, -4.131), (-1.123, 0.4888, -4.131), (-1.005, 0.7097, -4.131), (-0.8463, 0.9033, -4.131), (-0.6527, 1.062, -4.131), (-0.4318, 1.18, -4.131), (-0.1921, 1.253, -4.131), (-7.157e-09, 0.1843, -9.53), (1.606, -0.9828, -8.303), (-0.6135, -1.704, -8.303), (-1.985, 0.1843, -8.303), (-0.6135, 2.073, -8.303), (1.606, 1.351, -8.303), (0.6135, -1.704, -6.318), (-1.606, -0.9828, -6.318), (-1.606, 1.351, -6.318), (0.6135, 2.073, -6.318), (1.985, 0.1843, -6.318), (-7.744e-09, 0.1843, -5.091), (-0.3606, -0.9256, -9.199), (0.9442, -0.5017, -9.199), (0.5835, -1.612, -8.478), (1.888, 0.1843, -8.478), (0.9442, 0.8702, -9.199), (-1.167, 0.1843, -9.199), (-1.528, -0.9257, -8.478), (-0.3606, 1.294, -9.199), (-1.528, 1.294, -8.478), (0.5835, 1.98, -8.478), (2.111, -0.5017, -7.311), (2.111, 0.8702, -7.311), (-7.451e-09, -2.036, -7.311), (1.305, -1.612, -7.311), (-2.111, -0.5017, -7.311), (-1.305, -1.612, -7.311), (-1.305, 1.98, -7.311), (-2.111, 0.8702, -7.311), (1.305, 1.98, -7.311), (-7.451e-09, 2.404, -7.311), (1.528, -0.9257, -6.144), (-0.5835, -1.612, -6.144), (-1.888, 0.1843, -6.144), (-0.5835, 1.98, -6.144), (1.528, 1.294, -6.144), (0.3606, -0.9256, -5.422), (1.167, 0.1843, -5.422), (-0.9442, -0.5017, -5.422), (-0.9442, 0.8702, -5.422), (0.3606, 1.294, -5.422), (0.09172, 1.884, -61.1), (0.09172, 1.884, -7.977), (0.4163, 1.853, -61.1), (0.4163, 1.853, -7.977), (0.7284, 1.76, -61.1), (0.7284, 1.76, -7.977), (1.016, 1.61, -61.1), (1.016, 1.61, -7.977), (1.268, 1.407, -61.1), (1.268, 1.407, -7.977), (1.475, 1.16, -61.1), (1.475, 1.16, -7.977), (1.629, 0.8785, -61.1), (1.629, 0.8785, -7.977), (1.724, 0.5729, -61.1), (1.724, 0.5729, -7.977), (1.756, 0.2551, -61.1), (1.756, 0.2551, -7.977), (1.724, -0.06269, -61.1), (1.724, -0.06269, -7.977), (1.629, -0.3683, -61.1), (1.629, -0.3683, -7.977), (1.475, -0.6499, -61.1), (1.475, -0.6499, -7.977), (1.268, -0.8967, -61.1), (1.268, -0.8967, -7.977), (1.016, -1.099, -61.1), (1.016, -1.099, -7.977), (0.7284, -1.25, -61.1), (0.7284, -1.25, -7.977), (0.4163, -1.343, -61.1), (0.4163, -1.343, -7.977), (0.09172, -1.374, -61.1), (0.09172, -1.374, -7.977), (-0.2329, -1.343, -61.1), (-0.2329, -1.343, -7.977), (-0.545, -1.25, -61.1), (-0.545, -1.25, -7.977), (-0.8326, -1.099, -61.1), (-0.8326, -1.099, -7.977), (-1.085, -0.8967, -61.1), (-1.085, -0.8967, -7.977), (-1.292, -0.6499, -61.1), (-1.292, -0.6499, -7.977), (-1.445, -0.3683, -61.1), (-1.445, -0.3683, -7.977), (-1.54, -0.06268, -61.1), (-1.54, -0.06268, -7.977), (-1.572, 0.2551, -61.1), (-1.572, 0.2551, -7.977), (-1.54, 0.5729, -61.1), (-1.54, 0.5729, -7.977), (-1.445, 0.8785, -61.1), (-1.445, 0.8785, -7.977), (-1.292, 1.16, -61.1), (-1.292, 1.16, -7.977), (-1.085, 1.407, -61.1), (-1.085, 1.407, -7.977), (-0.8326, 1.61, -61.1), (-0.8326, 1.61, -7.977), (-0.545, 1.76, -61.1), (-0.545, 1.76, -7.977), (-0.2329, 1.853, -61.1), (-0.2329, 1.853, -7.977)], [], [(0, 1, 3, 2), (2, 3, 5, 4), (4, 5, 7, 6), (6, 7, 9, 8), (8, 9, 11, 10), (10, 11, 13, 12), (12, 13, 15, 14), (14, 15, 17, 16), (16, 17, 19, 18), (18, 19, 21, 20), (20, 21, 23, 22), (22, 23, 25, 24), (24, 25, 27, 26), (26, 27, 29, 28), (28, 29, 31, 30), (30, 31, 33, 32), (32, 33, 35, 34), (34, 35, 37, 36), (36, 37, 39, 38), (38, 39, 41, 40), (40, 41, 43, 42), (42, 43, 45, 44), (44, 45, 47, 46), (46, 47, 49, 48), (48, 49, 51, 50), (50, 51, 53, 52), (52, 53, 55, 54), (54, 55, 57, 56), (56, 57, 59, 58), (58, 59, 61, 60), (3, 1, 63, 61, 59, 57, 55, 53, 51, 49, 47, 45, 43, 41, 39, 37, 35, 33, 31, 29, 27, 25, 23, 21, 19, 17, 15, 13, 11, 9, 7, 5), (62, 63, 1, 0), (60, 61, 63, 62), (0, 2, 4, 6, 8, 10, 12, 14, 16, 18, 20, 22, 24, 26, 28, 30, 32, 34, 36, 38, 40, 42, 44, 46, 48, 50, 52, 54, 56, 58, 60, 62), (64, 77, 76), (65, 77, 79), (64, 76, 81), (64, 81, 83), (64, 83, 80), (65, 79, 86), (66, 78, 88), (67, 82, 90), (68, 84, 92), (69, 85, 94), (65, 86, 89), (66, 88, 91), (67, 90, 93), (68, 92, 95), (69, 94, 87), (70, 96, 101), (71, 97, 103), (72, 98, 104), (73, 99, 105), (74, 100, 102), (102, 105, 75), (102, 100, 105), (100, 73, 105), (105, 104, 75), (105, 99, 104), (99, 72, 104), (104, 103, 75), (104, 98, 103), (98, 71, 103), (103, 101, 75), (103, 97, 101), (97, 70, 101), (101, 102, 75), (101, 96, 102), (96, 74, 102), (87, 100, 74), (87, 94, 100), (94, 73, 100), (95, 99, 73), (95, 92, 99), (92, 72, 99), (93, 98, 72), (93, 90, 98), (90, 71, 98), (91, 97, 71), (91, 88, 97), (88, 70, 97), (89, 96, 70), (89, 86, 96), (86, 74, 96), (94, 95, 73), (94, 85, 95), (85, 68, 95), (92, 93, 72), (92, 84, 93), (84, 67, 93), (90, 91, 71), (90, 82, 91), (82, 66, 91), (88, 89, 70), (88, 78, 89), (78, 65, 89), (86, 87, 74), (86, 79, 87), (79, 69, 87), (80, 85, 69), (80, 83, 85), (83, 68, 85), (83, 84, 68), (83, 81, 84), (81, 67, 84), (81, 82, 67), (81, 76, 82), (76, 66, 82), (79, 80, 69), (79, 77, 80), (77, 64, 80), (76, 78, 66), (76, 77, 78), (77, 65, 78), (106, 119, 118), (107, 119, 121), (106, 118, 123), (106, 123, 125), (106, 125, 122), (107, 121, 128), (108, 120, 130), (109, 124, 132), (110, 126, 134), (111, 127, 136), (107, 128, 131), (108, 130, 133), (109, 132, 135), (110, 134, 137), (111, 136, 129), (112, 138, 143), (113, 139, 145), (114, 140, 146), (115, 141, 147), (116, 142, 144), (144, 147, 117), (144, 142, 147), (142, 115, 147), (147, 146, 117), (147, 141, 146), (141, 114, 146), (146, 145, 117), (146, 140, 145), (140, 113, 145), (145, 143, 117), (145, 139, 143), (139, 112, 143), (143, 144, 117), (143, 138, 144), (138, 116, 144), (129, 142, 116), (129, 136, 142), (136, 115, 142), (137, 141, 115), (137, 134, 141), (134, 114, 141), (135, 140, 114), (135, 132, 140), (132, 113, 140), (133, 139, 113), (133, 130, 139), (130, 112, 139), (131, 138, 112), (131, 128, 138), (128, 116, 138), (136, 137, 115), (136, 127, 137), (127, 110, 137), (134, 135, 114), (134, 126, 135), (126, 109, 135), (132, 133, 113), (132, 124, 133), (124, 108, 133), (130, 131, 112), (130, 120, 131), (120, 107, 131), (128, 129, 116), (128, 121, 129), (121, 111, 129), (122, 127, 111), (122, 125, 127), (125, 110, 127), (125, 126, 110), (125, 123, 126), (123, 109, 126), (123, 124, 109), (123, 118, 124), (118, 108, 124), (121, 122, 111), (121, 119, 122), (119, 106, 122), (118, 120, 108), (118, 119, 120), (119, 107, 120), (179, 157, 180), (148, 157, 149), (178, 157, 179), (177, 157, 178), (176, 157, 177), (175, 157, 176), (174, 157, 175), (173, 157, 174), (172, 157, 173), (171, 157, 172), (170, 157, 171), (169, 157, 170), (168, 157, 169), (167, 157, 168), (166, 157, 167), (165, 157, 166), (164, 157, 165), (163, 157, 164), (162, 157, 163), (161, 157, 162), (160, 157, 161), (159, 157, 160), (158, 157, 159), (156, 157, 158), (155, 157, 156), (154, 157, 155), (153, 157, 154), (152, 157, 153), (151, 157, 152), (150, 157, 151), (180, 157, 148), (149, 157, 150), (148, 149, 150, 151, 152, 153, 154, 155, 156, 158, 159, 160, 161, 162, 163, 164, 165, 166, 167, 168, 169, 170, 171, 172, 173, 174, 175, 176, 177, 178, 179, 180), (181, 194, 193), (182, 194, 196), (181, 193, 198), (181, 198, 200), (181, 200, 197), (182, 196, 203), (183, 195, 205), (184, 199, 207), (185, 201, 209), (186, 202, 211), (182, 203, 206), (183, 205, 208), (184, 207, 210), (185, 209, 212), (186, 211, 204), (187, 213, 218), (188, 214, 220), (189, 215, 221), (190, 216, 222), (191, 217, 219), (219, 222, 192), (219, 217, 222), (217, 190, 222), (222, 221, 192), (222, 216, 221), (216, 189, 221), (221, 220, 192), (221, 215, 220), (215, 188, 220), (220, 218, 192), (220, 214, 218), (214, 187, 218), (218, 219, 192), (218, 213, 219), (213, 191, 219), (204, 217, 191), (204, 211, 217), (211, 190, 217), (212, 216, 190), (212, 209, 216), (209, 189, 216), (210, 215, 189), (210, 207, 215), (207, 188, 215), (208, 214, 188), (208, 205, 214), (205, 187, 214), (206, 213, 187), (206, 203, 213), (203, 191, 213), (211, 212, 190), (211, 202, 212), (202, 185, 212), (209, 210, 189), (209, 201, 210), (201, 184, 210), (207, 208, 188), (207, 199, 208), (199, 183, 208), (205, 206, 187), (205, 195, 206), (195, 182, 206), (203, 204, 191), (203, 196, 204), (196, 186, 204), (197, 202, 186), (197, 200, 202), (200, 185, 202), (200, 201, 185), (200, 198, 201), (198, 184, 201), (198, 199, 184), (198, 193, 199), (193, 183, 199), (196, 197, 186), (196, 194, 197), (194, 181, 197), (193, 195, 183), (193, 194, 195), (194, 182, 195), (223, 224, 226, 225), (225, 226, 228, 227), (227, 228, 230, 229), (229, 230, 232, 231), (231, 232, 234, 233), (233, 234, 236, 235), (235, 236, 238, 237), (237, 238, 240, 239), (239, 240, 242, 241), (241, 242, 244, 243), (243, 244, 246, 245), (245, 246, 248, 247), (247, 248, 250, 249), (249, 250, 252, 251), (251, 252, 254, 253), (253, 254, 256, 255), (255, 256, 258, 257), (257, 258, 260, 259), (259, 260, 262, 261), (261, 262, 264, 263), (263, 264, 266, 265), (265, 266, 268, 267), (267, 268, 270, 269), (269, 270, 272, 271), (271, 272, 274, 273), (273, 274, 276, 275), (275, 276, 278, 277), (277, 278, 280, 279), (279, 280, 282, 281), (281, 282, 284, 283), (226, 224, 286, 284, 282, 280, 278, 276, 274, 272, 270, 268, 266, 264, 262, 260, 258, 256, 254, 252, 250, 248, 246, 244, 242, 240, 238, 236, 234, 232, 230, 228), (285, 286, 224, 223), (283, 284, 286, 285), (223, 225, 227, 229, 231, 233, 235, 237, 239, 241, 243, 245, 247, 249, 251, 253, 255, 257, 259, 261, 263, 265, 267, 269, 271, 273, 275, 277, 279, 281, 283, 285), (287, 300, 299), (288, 300, 302), (287, 299, 304), (287, 304, 306), (287, 306, 303), (288, 302, 309), (289, 301, 311), (290, 305, 313), (291, 307, 315), (292, 308, 317), (288, 309, 312), (289, 311, 314), (290, 313, 316), (291, 315, 318), (292, 317, 310), (293, 319, 324), (294, 320, 326), (295, 321, 327), (296, 322, 328), (297, 323, 325), (325, 328, 298), (325, 323, 328), (323, 296, 328), (328, 327, 298), (328, 322, 327), (322, 295, 327), (327, 326, 298), (327, 321, 326), (321, 294, 326), (326, 324, 298), (326, 320, 324), (320, 293, 324), (324, 325, 298), (324, 319, 325), (319, 297, 325), (310, 323, 297), (310, 317, 323), (317, 296, 323), (318, 322, 296), (318, 315, 322), (315, 295, 322), (316, 321, 295), (316, 313, 321), (313, 294, 321), (314, 320, 294), (314, 311, 320), (311, 293, 320), (312, 319, 293), (312, 309, 319), (309, 297, 319), (317, 318, 296), (317, 308, 318), (308, 291, 318), (315, 316, 295), (315, 307, 316), (307, 290, 316), (313, 314, 294), (313, 305, 314), (305, 289, 314), (311, 312, 293), (311, 301, 312), (301, 288, 312), (309, 310, 297), (309, 302, 310), (302, 292, 310), (303, 308, 292), (303, 306, 308), (306, 291, 308), (306, 307, 291), (306, 304, 307), (304, 290, 307), (304, 305, 290), (304, 299, 305), (299, 289, 305), (302, 303, 292), (302, 300, 303), (300, 287, 303), (299, 301, 289), (299, 300, 301), (300, 288, 301), (329, 342, 341), (330, 342, 344), (329, 341, 346), (329, 346, 348), (329, 348, 345), (330, 344, 351), (331, 343, 353), (332, 347, 355), (333, 349, 357), (334, 350, 359), (330, 351, 354), (331, 353, 356), (332, 355, 358), (333, 357, 360), (334, 359, 352), (335, 361, 366), (336, 362, 368), (337, 363, 369), (338, 364, 370), (339, 365, 367), (367, 370, 340), (367, 365, 370), (365, 338, 370), (370, 369, 340), (370, 364, 369), (364, 337, 369), (369, 368, 340), (369, 363, 368), (363, 336, 368), (368, 366, 340), (368, 362, 366), (362, 335, 366), (366, 367, 340), (366, 361, 367), (361, 339, 367), (352, 365, 339), (352, 359, 365), (359, 338, 365), (360, 364, 338), (360, 357, 364), (357, 337, 364), (358, 363, 337), (358, 355, 363), (355, 336, 363), (356, 362, 336), (356, 353, 362), (353, 335, 362), (354, 361, 335), (354, 351, 361), (351, 339, 361), (359, 360, 338), (359, 350, 360), (350, 333, 360), (357, 358, 337), (357, 349, 358), (349, 332, 358), (355, 356, 336), (355, 347, 356), (347, 331, 356), (353, 354, 335), (353, 343, 354), (343, 330, 354), (351, 352, 339), (351, 344, 352), (344, 334, 352), (345, 350, 334), (345, 348, 350), (348, 333, 350), (348, 349, 333), (348, 346, 349), (346, 332, 349), (346, 347, 332), (346, 341, 347), (341, 331, 347), (344, 345, 334), (344, 342, 345), (342, 329, 345), (341, 343, 331), (341, 342, 343), (342, 330, 343), (402, 380, 403), (371, 380, 372), (401, 380, 402), (400, 380, 401), (399, 380, 400), (398, 380, 399), (397, 380, 398), (396, 380, 397), (395, 380, 396), (394, 380, 395), (393, 380, 394), (392, 380, 393), (391, 380, 392), (390, 380, 391), (389, 380, 390), (388, 380, 389), (387, 380, 388), (386, 380, 387), (385, 380, 386), (384, 380, 385), (383, 380, 384), (382, 380, 383), (381, 380, 382), (379, 380, 381), (378, 380, 379), (377, 380, 378), (376, 380, 377), (375, 380, 376), (374, 380, 375), (373, 380, 374), (403, 380, 371), (372, 380, 373), (371, 372, 373, 374, 375, 376, 377, 378, 379, 381, 382, 383, 384, 385, 386, 387, 388, 389, 390, 391, 392, 393, 394, 395, 396, 397, 398, 399, 400, 401, 402, 403), (404, 417, 416), (405, 417, 419), (404, 416, 421), (404, 421, 423), (404, 423, 420), (405, 419, 426), (406, 418, 428), (407, 422, 430), (408, 424, 432), (409, 425, 434), (405, 426, 429), (406, 428, 431), (407, 430, 433), (408, 432, 435), (409, 434, 427), (410, 436, 441), (411, 437, 443), (412, 438, 444), (413, 439, 445), (414, 440, 442), (442, 445, 415), (442, 440, 445), (440, 413, 445), (445, 444, 415), (445, 439, 444), (439, 412, 444), (444, 443, 415), (444, 438, 443), (438, 411, 443), (443, 441, 415), (443, 437, 441), (437, 410, 441), (441, 442, 415), (441, 436, 442), (436, 414, 442), (427, 440, 414), (427, 434, 440), (434, 413, 440), (435, 439, 413), (435, 432, 439), (432, 412, 439), (433, 438, 412), (433, 430, 438), (430, 411, 438), (431, 437, 411), (431, 428, 437), (428, 410, 437), (429, 436, 410), (429, 426, 436), (426, 414, 436), (434, 435, 413), (434, 425, 435), (425, 408, 435), (432, 433, 412), (432, 424, 433), (424, 407, 433), (430, 431, 411), (430, 422, 431), (422, 406, 431), (428, 429, 410), (428, 418, 429), (418, 405, 429), (426, 427, 414), (426, 419, 427), (419, 409, 427), (420, 425, 409), (420, 423, 425), (423, 408, 425), (423, 424, 408), (423, 421, 424), (421, 407, 424), (421, 422, 407), (421, 416, 422), (416, 406, 422), (419, 420, 409), (419, 417, 420), (417, 404, 420), (416, 418, 406), (416, 417, 418), (417, 405, 418), (446, 447, 449, 448), (448, 449, 451, 450), (450, 451, 453, 452), (452, 453, 455, 454), (454, 455, 457, 456), (456, 457, 459, 458), (458, 459, 461, 460), (460, 461, 463, 462), (462, 463, 465, 464), (464, 465, 467, 466), (466, 467, 469, 468), (468, 469, 471, 470), (470, 471, 473, 472), (472, 473, 475, 474), (474, 475, 477, 476), (476, 477, 479, 478), (478, 479, 481, 480), (480, 481, 483, 482), (482, 483, 485, 484), (484, 485, 487, 486), (486, 487, 489, 488), (488, 489, 491, 490), (490, 491, 493, 492), (492, 493, 495, 494), (494, 495, 497, 496), (496, 497, 499, 498), (498, 499, 501, 500), (500, 501, 503, 502), (502, 503, 505, 504), (504, 505, 507, 506), (449, 447, 509, 507, 505, 503, 501, 499, 497, 495, 493, 491, 489, 487, 485, 483, 481, 479, 477, 475, 473, 471, 469, 467, 465, 463, 461, 459, 457, 455, 453, 451), (508, 509, 447, 446), (506, 507, 509, 508), (446, 448, 450, 452, 454, 456, 458, 460, 462, 464, 466, 468, 470, 472, 474, 476, 478, 480, 482, 484, 486, 488, 490, 492, 494, 496, 498, 500, 502, 504, 506, 508)])
me_icosphere_002.materials.append(mat_blue_paperrole)
me_icosphere_002.use_remesh_preserve_volume = False
me_icosphere_002.use_remesh_preserve_attributes = False
me_icosphere_002.use_mirror_vertex_groups = False
me_icosphere_002.update()
me_cube = bpy.data.meshes.new('Cube')
me_cube.from_pydata([(1.0, 1.0, -1.0), (1.0, -1.0, -1.0), (-1.0, -1.0, -1.0), (-1.0, 1.0, -1.0), (1.0, 1.0, 1.0), (1.0, -1.0, 1.0), (-1.0, -1.0, 1.0), (-1.0, 1.0, 1.0)], [], [(0, 1, 2, 3), (4, 7, 6, 5), (0, 4, 5, 1), (1, 5, 6, 2), (2, 6, 7, 3), (4, 0, 3, 7)])
_uv = me_cube.uv_layers.new(name='UVMap')
_uv.uv.foreach_set('vector', [0.7305, 0.7305, 0.2695, 0.7305, 0.2695, 0.2695, 0.7305, 0.2695, 0.7305, 0.7305, 0.2695, 0.7305, 0.2695, 0.2695, 0.7305, 0.2695, 0.7305, 0.7305, 0.2695, 0.7305, 0.2695, 0.2695, 0.7305, 0.2695, 0.7305, 0.7305, 0.2695, 0.7305, 0.2695, 0.2695, 0.7305, 0.2695, 0.7305, 0.7305, 0.2695, 0.7305, 0.2695, 0.2695, 0.7305, 0.2695, 0.7305, 0.7305, 0.2695, 0.7305, 0.2695, 0.2695, 0.7305, 0.2695])
me_cube.materials.append(mat_paperrole_white)
me_cube.use_remesh_preserve_volume = False
me_cube.use_remesh_preserve_attributes = False
me_cube.use_mirror_vertex_groups = False
me_cube.update()

# ---- objects
ob_role1 = bpy.data.objects.new('role1', me_icosphere_004)
ob_role2 = bpy.data.objects.new('role2', me_icosphere_002)
ob_paper = bpy.data.objects.new('paper', me_cube)
ob_lamp = bpy.data.objects.new('Lamp', light_lamp)
ob_camera = bpy.data.objects.new('Camera', cam_camera)

# ---- transforms, parenting, visibility, modifiers, constraints
ob_role1.location = (-0.005178, 0.4245, -0.3768)
ob_role1.rotation_euler = (-0.0, 3.142, -0.0)
ob_role1.scale = (0.05646, 0.05646, 0.05646)
ob_role1.lineart.crease_threshold = 0.0
ob_role2.location = (-0.005178, -0.3778, 3.45)
ob_role2.scale = (0.05646, 0.05646, 0.05646)
ob_role2.lineart.crease_threshold = 0.0
ob_paper.location = (0.0, 0.0, 1.5)
ob_paper.scale = (0.005197, 0.4099, 1.5)
ob_paper.lock_rotations_4d = False
ob_paper.empty_display_type = 'ARROWS'
ob_paper.lineart.crease_threshold = 0.0
ob_lamp.location = (4.076, 1.005, 5.904)
ob_lamp.rotation_euler = (0.6503, 0.05522, 1.866)
ob_lamp.lock_rotations_4d = False
ob_lamp.empty_display_type = 'ARROWS'
ob_lamp.color = (0.0, 0.0, 0.0, 0.0)
ob_lamp.lineart.crease_threshold = 0.0
ob_camera.location = (7.481, -6.508, 5.344)
ob_camera.rotation_euler = (1.109, 0.01082, 0.8149)
ob_camera.lock_rotations_4d = False
ob_camera.empty_display_type = 'ARROWS'
ob_camera.color = (0.0, 0.0, 0.0, 0.0)
ob_camera.display_type = 'WIRE'
ob_camera.lineart.crease_threshold = 0.0

# ---- collection membership
col_collection_1.objects.link(ob_role1)
col_collection_1.objects.link(ob_role2)
col_collection_1.objects.link(ob_paper)
col_collection_1.objects.link(ob_lamp)
col_collection_1.objects.link(ob_camera)

# ---- scene / render settings (as saved in the file)
scene.camera = ob_camera
scene.frame_start = 0; scene.frame_end = 24; scene.frame_set(1)
scene.render.engine = 'BLENDER_EEVEE_NEXT'
scene.render.resolution_percentage = 50
scene.render.dither_intensity = 0.0
scene.cycles.use_denoising = False
scene.cycles.samples = 10
scene.cycles.sampling_pattern = 'TABULATED_SOBOL'
scene.cycles.light_sampling_threshold = 0.0
scene.cycles.use_adaptive_sampling = False
scene.cycles.use_light_tree = False
scene.cycles.blur_glossy = 0.0
scene.cycles.pixel_filter_type = 'GAUSSIAN'
scene.cycles.sample_clamp_indirect = 0.0
scene.view_settings.view_transform = 'Standard'
bpy.context.view_layer.update()
